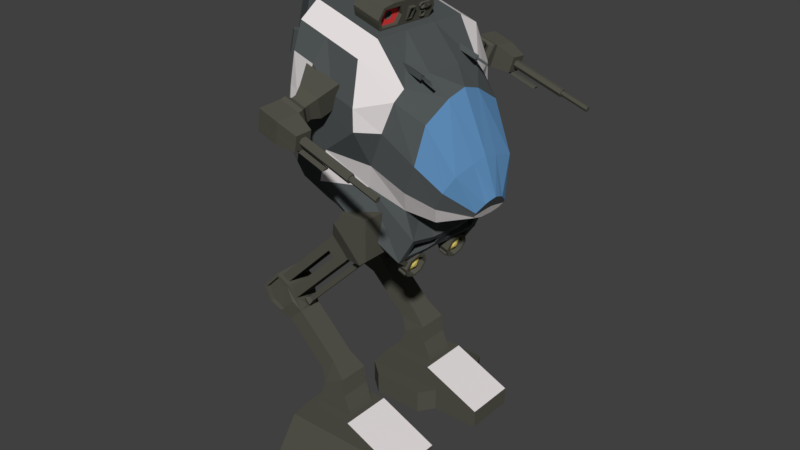 # Source: Human_Mech_T1_1_.blend  (saved by Blender 2.79.0; exported with 4.5.12 LTS)
import bpy
from mathutils import Matrix  # noqa: F401  (used for matrix-valued properties, if any)

bpy.ops.wm.read_factory_settings(use_empty=True)
scene = bpy.context.scene
scene.name = 'Scene'

# ---- collections
col_collection_1 = bpy.data.collections.new('Collection 1'); scene.collection.children.link(col_collection_1)

# ---- materials (node trees are filled in below, after node groups)
mat_secondary_color = bpy.data.materials.new('Secondary Color')
mat_secondary_color.alpha_threshold = 0.0
mat_secondary_color.use_transparent_shadow = False
mat_secondary_color.diffuse_color = (0.09083, 0.08886, 0.07083, 1.0)
mat_secondary_color.roughness = 0.5
mat_team_color = bpy.data.materials.new('Team Color')
mat_team_color.alpha_threshold = 0.0
mat_team_color.use_transparent_shadow = False
mat_team_color.diffuse_color = (0.8, 0.7526, 0.7526, 1.0)
mat_team_color.roughness = 0.5
mat_primary_color = bpy.data.materials.new('Primary Color')
mat_primary_color.alpha_threshold = 0.0
mat_primary_color.use_transparent_shadow = False
mat_primary_color.diffuse_color = (0.08187, 0.09214, 0.09462, 1.0)
mat_primary_color.roughness = 0.5
mat_ir_light = bpy.data.materials.new('IR Light')
mat_ir_light.alpha_threshold = 0.0
mat_ir_light.use_transparent_shadow = False
mat_ir_light.diffuse_color = (1.0, 0.06372, 0.06372, 1.0)
mat_ir_light.roughness = 0.5
mat_ir_camera = bpy.data.materials.new('IR Camera')
mat_ir_camera.alpha_threshold = 0.0
mat_ir_camera.use_transparent_shadow = False
mat_ir_camera.diffuse_color = (0.1821, 0.3778, 0.8, 1.0)
mat_ir_camera.specular_color = (0.8193, 1.0, 0.0)
mat_ir_camera.roughness = 0.5
mat_light_bulb = bpy.data.materials.new('Light Bulb')
mat_light_bulb.alpha_threshold = 0.0
mat_light_bulb.use_transparent_shadow = False
mat_light_bulb.diffuse_color = (0.8, 0.6621, 0.1718, 1.0)
mat_light_bulb.roughness = 0.5
mat_cockpit_glass = bpy.data.materials.new('Cockpit Glass')
mat_cockpit_glass.alpha_threshold = 0.0
mat_cockpit_glass.use_transparent_shadow = False
mat_cockpit_glass.diffuse_color = (0.1117, 0.262, 0.4793, 1.0)
mat_cockpit_glass.roughness = 0.5

# ---- material node trees

# ---- world
world_world = bpy.data.worlds.new('World'); scene.world = world_world
world_world.color = (0.05088, 0.05088, 0.05088)
world_world.use_sun_shadow = False
world_world.sun_shadow_jitter_overblur = 0.0
world_world.cycles.sampling_method = 'MANUAL'

# ---- meshes
me_cube_001 = bpy.data.meshes.new('Cube.001')
me_cube_001.from_pydata([(-0.622, -1.195, -0.3622), (-0.286, -1.047, 0.2711), (-0.622, -0.4705, -0.3622), (-0.286, -0.6187, 0.2711), (0.6681, -1.195, -0.3622), (0.286, -1.047, 0.2711), (0.5149, -0.4705, -0.3622), (0.286, -0.6187, 0.2711), (1.198, -0.4705, -0.1014), (1.198, -0.4705, -0.3493), (1.198, -1.195, -0.3493), (1.198, -1.195, -0.1014), (-0.622, -1.195, -0.04554), (-0.622, -0.4705, -0.04554), (0.5149, -0.4705, -0.04554), (0.6681, -1.195, -0.04554), (1.198, -0.4705, -0.2254), (1.198, -1.195, -0.2254), (0.3622, -1.732, -0.1893), (0.3622, -1.732, -0.3622), (-0.3622, -1.732, -0.3622), (-0.3622, -1.732, -0.1893), (-0.3622, -0.2532, -0.04554), (-0.3622, -0.2532, -0.3622), (0.3622, -0.2532, -0.3622), (0.3622, -0.2532, -0.04554), (-0.3622, -1.195, 0.2711), (-0.3622, -0.4705, 0.2711), (0.3622, -0.4705, 0.2711), (0.3622, -1.195, 0.2711), (-0.1838, -1.047, 0.5353), (-0.1838, -0.6187, 0.5353), (0.1838, -0.6187, 0.5353), (0.1838, -1.047, 0.5353), (-0.1619, -1.047, 0.5847), (-0.1619, -0.6187, 0.5847), (0.1544, -0.6187, 0.772), (0.1544, -1.047, 0.772), (-0.2492, -0.995, 0.7674), (-0.2492, -0.6705, 0.7674), (-0.05275, -0.6705, 0.9649), (-0.05275, -0.995, 0.9649), (-0.925, -1.047, 1.417), (-0.925, -0.6187, 1.417), (-0.7044, -0.6187, 1.639), (-0.7044, -1.047, 1.639), (-1.177, -1.047, 1.691), (-1.177, -0.6187, 1.691), (-0.9558, -0.6187, 1.914), (-0.9558, -1.047, 1.914), (-0.7857, -0.6187, 1.827), (-0.7857, -1.047, 1.827), (-1.101, -1.047, 1.506), (-1.101, -0.6187, 1.506), (-0.7983, -0.6705, 1.314), (-0.6108, -0.7972, 1.555), (-0.6108, -0.8682, 1.555), (-0.7983, -0.995, 1.314), (-1.223, -0.6187, 1.701), (-0.9635, -0.6187, 1.961), (-0.9635, -1.047, 1.961), (-1.223, -1.047, 1.701), (-0.7554, -0.6187, 1.856), (-0.7554, -1.047, 1.856), (-1.132, -1.047, 1.477), (-1.132, -0.6187, 1.477), (-1.101, -0.6712, 1.506), (-0.7857, -0.6712, 1.827), (-0.7857, -0.9943, 1.827), (-1.101, -0.9943, 1.506), (-0.925, -0.6712, 1.417), (-0.7044, -0.6712, 1.639), (-0.7044, -0.9943, 1.639), (-0.925, -0.9943, 1.417), (-1.177, -0.6712, 1.691), (-0.9558, -0.6712, 1.914), (-0.9558, -0.9943, 1.914), (-1.177, -0.9943, 1.691), (-0.8014, -0.9952, 1.879), (-0.8014, -0.6703, 1.879), (-0.9175, -0.6703, 1.938), (-0.9175, -0.9952, 1.938), (-0.6521, -0.8683, 1.605), (-0.6521, -0.7972, 1.605), (-0.735, -0.6703, 1.808), (-0.735, -0.9952, 1.808), (-0.06501, -0.6703, 2.595), (-0.06501, -0.9952, 2.595), (-0.1811, -0.9952, 2.654), (-0.1811, -0.6703, 2.654), (0.05791, -0.6703, 2.393), (0.05791, -0.9952, 2.393), (0.001402, -0.9952, 2.524), (0.001402, -0.6703, 2.524), (0.06037, -0.6703, 2.713), (0.06037, -0.9952, 2.713), (-0.05568, -0.9952, 2.771), (-0.05568, -0.6703, 2.771), (0.1833, -0.6703, 2.511), (0.1833, -0.9952, 2.511), (0.1268, -0.9952, 2.642), (0.1268, -0.6703, 2.642), (-0.03196, -0.6703, 2.56), (-0.03196, -0.9952, 2.56), (0.09342, -0.6703, 2.677), (0.09342, -0.9952, 2.677), (-0.6018, -0.6705, 1.511), (-0.6018, -0.995, 1.511), (-0.6785, -0.6703, 1.677), (-0.6785, -0.9952, 1.677), (-0.5479, -0.7707, 1.576), (-0.5479, -0.8947, 1.576), (-0.6201, -0.7707, 1.663), (-0.6201, -0.8948, 1.663), (-0.5117, -0.795, 1.635), (-0.5117, -0.8704, 1.635), (-0.5556, -0.795, 1.688), (-0.5556, -0.8704, 1.688), (0.5904, -0.795, 2.712), (0.5904, -0.8704, 2.712), (0.5466, -0.795, 2.765), (0.5466, -0.8704, 2.765), (0.09818, -0.6703, 2.746), (0.09818, -0.9952, 2.746), (0.008469, -0.9952, 2.84), (0.008469, -0.6703, 2.84), (0.2474, -0.6703, 2.579), (0.2474, -0.9952, 2.579), (0.1646, -0.9952, 2.675), (0.1646, -0.6703, 2.675), (0.1312, -0.6703, 2.711), (0.1312, -0.9952, 2.711), (0.2532, -0.5779, 2.926), (0.2532, -1.088, 2.926), (0.1125, -1.088, 3.074), (0.1125, -0.5779, 3.074), (0.5261, -0.5779, 2.628), (0.5261, -1.088, 2.628), (0.3574, -1.088, 2.815), (0.3574, -0.5779, 2.815), (0.3051, -0.5779, 2.871), (0.3051, -1.088, 2.871), (0.3567, -0.5779, 3.013), (0.3567, -1.088, 3.013), (0.2159, -1.088, 3.161), (0.2159, -0.5779, 3.161), (0.6295, -0.5779, 2.715), (0.6295, -1.088, 2.715), (0.4609, -1.088, 2.902), (0.4609, -0.5779, 2.902), (0.4085, -0.5779, 2.958), (0.4085, -1.088, 2.958), (0.3779, -0.5779, 3.244), (0.3779, -1.088, 3.244), (0.2173, -1.088, 3.231), (0.2173, -0.5779, 3.231), (0.634, -0.5779, 3.262), (0.634, -1.088, 3.262), (0.4977, -1.088, 3.253), (0.4977, -0.5779, 3.253), (0.4375, -0.5779, 3.248), (0.4375, -1.088, 3.248), (-0.622, 1.195, -0.3622), (-0.286, 1.047, 0.2711), (-0.622, 0.4705, -0.3622), (-0.286, 0.6187, 0.2711), (0.6681, 1.195, -0.3622), (0.286, 1.047, 0.2711), (0.5149, 0.4705, -0.3622), (0.286, 0.6187, 0.2711), (1.198, 0.4705, -0.1014), (1.198, 0.4705, -0.3493), (1.198, 1.195, -0.3493), (1.198, 1.195, -0.1014), (-0.622, 1.195, -0.04554), (-0.622, 0.4705, -0.04554), (0.5149, 0.4705, -0.04554), (0.6681, 1.195, -0.04554), (1.198, 0.4705, -0.2254), (1.198, 1.195, -0.2254), (0.3622, 1.732, -0.1893), (0.3622, 1.732, -0.3622), (-0.3622, 1.732, -0.3622), (-0.3622, 1.732, -0.1893), (-0.3622, 0.2532, -0.04554), (-0.3622, 0.2532, -0.3622), (0.3622, 0.2532, -0.3622), (0.3622, 0.2532, -0.04554), (-0.3622, 1.195, 0.2711), (-0.3622, 0.4705, 0.2711), (0.3622, 0.4705, 0.2711), (0.3622, 1.195, 0.2711), (-0.1838, 1.047, 0.5353), (-0.1838, 0.6187, 0.5353), (0.1838, 0.6187, 0.5353), (0.1838, 1.047, 0.5353), (-0.1619, 1.047, 0.5847), (-0.1619, 0.6187, 0.5847), (0.1544, 0.6187, 0.772), (0.1544, 1.047, 0.772), (-0.2492, 0.995, 0.7674), (-0.2492, 0.6705, 0.7674), (-0.05275, 0.6705, 0.9649), (-0.05275, 0.995, 0.9649), (-0.925, 1.047, 1.417), (-0.925, 0.6187, 1.417), (-0.7044, 0.6187, 1.639), (-0.7044, 1.047, 1.639), (-1.177, 1.047, 1.691), (-1.177, 0.6187, 1.691), (-0.9558, 0.6187, 1.914), (-0.9558, 1.047, 1.914), (-0.7857, 0.6187, 1.827), (-0.7857, 1.047, 1.827), (-1.101, 1.047, 1.506), (-1.101, 0.6187, 1.506), (-0.7983, 0.6705, 1.314), (-0.6108, 0.7972, 1.555), (-0.6108, 0.8682, 1.555), (-0.7983, 0.995, 1.314), (-1.223, 0.6187, 1.701), (-0.9635, 0.6187, 1.961), (-0.9635, 1.047, 1.961), (-1.223, 1.047, 1.701), (-0.7554, 0.6187, 1.856), (-0.7554, 1.047, 1.856), (-1.132, 1.047, 1.477), (-1.132, 0.6187, 1.477), (-1.101, 0.6712, 1.506), (-0.7857, 0.6712, 1.827), (-0.7857, 0.9943, 1.827), (-1.101, 0.9943, 1.506), (-0.925, 0.6712, 1.417), (-0.7044, 0.6712, 1.639), (-0.7044, 0.9943, 1.639), (-0.925, 0.9943, 1.417), (-1.177, 0.6712, 1.691), (-0.9558, 0.6712, 1.914), (-0.9558, 0.9943, 1.914), (-1.177, 0.9943, 1.691), (-0.8014, 0.9952, 1.879), (-0.8014, 0.6703, 1.879), (-0.9175, 0.6703, 1.938), (-0.9175, 0.9952, 1.938), (-0.6521, 0.8683, 1.605), (-0.6521, 0.7972, 1.605), (-0.735, 0.6703, 1.808), (-0.735, 0.9952, 1.808), (-0.06501, 0.6703, 2.595), (-0.06501, 0.9952, 2.595), (-0.1811, 0.9952, 2.654), (-0.1811, 0.6703, 2.654), (0.05791, 0.6703, 2.393), (0.05791, 0.9952, 2.393), (0.001402, 0.9952, 2.524), (0.001402, 0.6703, 2.524), (0.06037, 0.6703, 2.713), (0.06037, 0.9952, 2.713), (-0.05568, 0.9952, 2.771), (-0.05568, 0.6703, 2.771), (0.1833, 0.6703, 2.511), (0.1833, 0.9952, 2.511), (0.1268, 0.9952, 2.642), (0.1268, 0.6703, 2.642), (-0.03196, 0.6703, 2.56), (-0.03196, 0.9952, 2.56), (0.09342, 0.6703, 2.677), (0.09342, 0.9952, 2.677), (-0.6018, 0.6705, 1.511), (-0.6018, 0.995, 1.511), (-0.6785, 0.6703, 1.677), (-0.6785, 0.9952, 1.677), (-0.5479, 0.7707, 1.576), (-0.5479, 0.8947, 1.576), (-0.6201, 0.7707, 1.663), (-0.6201, 0.8948, 1.663), (-0.5117, 0.795, 1.635), (-0.5117, 0.8704, 1.635), (-0.5556, 0.795, 1.688), (-0.5556, 0.8704, 1.688), (0.5904, 0.795, 2.712), (0.5904, 0.8704, 2.712), (0.5466, 0.795, 2.765), (0.5466, 0.8704, 2.765), (0.09818, 0.6703, 2.746), (0.09818, 0.9952, 2.746), (0.008469, 0.9952, 2.84), (0.008469, 0.6703, 2.84), (0.2474, 0.6703, 2.579), (0.2474, 0.9952, 2.579), (0.1646, 0.9952, 2.675), (0.1646, 0.6703, 2.675), (0.1312, 0.6703, 2.711), (0.1312, 0.9952, 2.711), (0.2532, 0.5779, 2.926), (0.2532, 1.088, 2.926), (0.1125, 1.088, 3.074), (0.1125, 0.5779, 3.074), (0.5261, 0.5779, 2.628), (0.5261, 1.088, 2.628), (0.3574, 1.088, 2.815), (0.3574, 0.5779, 2.815), (0.3051, 0.5779, 2.871), (0.3051, 1.088, 2.871), (0.3567, 0.5779, 3.013), (0.3567, 1.088, 3.013), (0.2159, 1.088, 3.161), (0.2159, 0.5779, 3.161), (0.6295, 0.5779, 2.715), (0.6295, 1.088, 2.715), (0.4609, 1.088, 2.902), (0.4609, 0.5779, 2.902), (0.4085, 0.5779, 2.958), (0.4085, 1.088, 2.958), (0.3779, 0.5779, 3.244), (0.3779, 1.088, 3.244), (0.2173, 1.088, 3.231), (0.2173, 0.5779, 3.231), (0.634, 0.5779, 3.262), (0.634, 1.088, 3.262), (0.4977, 1.088, 3.253), (0.4977, 0.5779, 3.253), (0.4375, 0.5779, 3.248), (0.4375, 1.088, 3.248)], [], [(12, 26, 27, 13), (13, 27, 28, 14), (15, 4, 10, 17), (15, 29, 26, 12), (2, 6, 4, 0), (1, 5, 33, 30), (16, 8, 11, 17), (4, 6, 9, 10), (28, 29, 11, 8), (14, 28, 8, 16), (6, 14, 16, 9), (9, 16, 17, 10), (4, 15, 18, 19), (29, 15, 17, 11), (2, 13, 22, 23), (0, 12, 13, 2), (19, 18, 21, 20), (12, 0, 20, 21), (0, 4, 19, 20), (15, 12, 21, 18), (23, 22, 25, 24), (13, 14, 25, 22), (14, 6, 24, 25), (6, 2, 23, 24), (1, 3, 27, 26), (3, 7, 28, 27), (7, 5, 29, 28), (5, 1, 26, 29), (32, 31, 35, 36), (7, 3, 31, 32), (5, 7, 32, 33), (3, 1, 30, 31), (37, 36, 40, 41), (33, 32, 36, 37), (31, 30, 34, 35), (30, 33, 37, 34), (38, 41, 107, 57), (35, 34, 38, 39), (34, 37, 41, 38), (36, 35, 39, 40), (84, 85, 92, 93), (40, 39, 54, 106), (41, 40, 106, 107), (39, 38, 57, 54), (59, 58, 61, 60), (65, 64, 61, 58), (46, 52, 69, 77), (51, 49, 76, 68), (47, 48, 75, 74), (45, 51, 68, 72), (54, 57, 64, 65), (79, 80, 89, 86), (43, 44, 106, 54), (45, 42, 57, 107), (48, 47, 58, 59), (46, 49, 60, 61), (50, 48, 59, 62), (51, 45, 107, 63), (52, 46, 61, 64), (53, 43, 54, 65), (44, 50, 62, 106), (49, 51, 63, 60), (42, 52, 64, 57), (47, 53, 65, 58), (69, 68, 76, 77), (67, 66, 74, 75), (71, 70, 66, 67), (73, 72, 68, 69), (49, 46, 77, 76), (52, 42, 73, 69), (44, 43, 70, 71), (43, 53, 66, 70), (48, 50, 67, 75), (53, 47, 74, 66), (42, 45, 72, 73), (50, 44, 71, 67), (63, 62, 79, 78), (62, 59, 80, 79), (59, 60, 81, 80), (60, 63, 78, 81), (82, 56, 111, 113), (106, 62, 84, 108), (62, 63, 85, 84), (63, 107, 109, 85), (91, 90, 98, 99), (90, 93, 101, 98), (78, 79, 86, 87), (85, 109, 91, 92), (80, 81, 88, 89), (81, 78, 87, 88), (108, 84, 93, 90), (109, 108, 90, 91), (100, 99, 127, 128), (96, 95, 123, 124), (86, 89, 97, 94), (86, 94, 104, 102), (92, 100, 105, 103), (92, 91, 99, 100), (89, 88, 96, 97), (88, 87, 95, 96), (102, 103, 105, 104), (101, 93, 102, 104), (93, 92, 103, 102), (99, 98, 126, 127), (87, 86, 102, 103), (95, 87, 103, 105), (104, 94, 122, 130), (55, 56, 107, 106), (82, 83, 108, 109), (56, 82, 109, 107), (83, 55, 106, 108), (113, 111, 115, 117), (56, 55, 110, 111), (55, 83, 112, 110), (83, 82, 113, 112), (114, 116, 120, 118), (111, 110, 114, 115), (110, 112, 116, 114), (112, 113, 117, 116), (119, 118, 120, 121), (116, 117, 121, 120), (117, 115, 119, 121), (115, 114, 118, 119), (122, 125, 135, 132), (130, 122, 132, 140), (128, 127, 137, 138), (124, 123, 133, 134), (94, 97, 125, 122), (95, 105, 131, 123), (98, 101, 129, 126), (101, 104, 130, 129), (105, 100, 128, 131), (97, 96, 124, 125), (138, 137, 147, 148), (134, 133, 143, 144), (133, 141, 151, 143), (137, 136, 146, 147), (131, 128, 138, 141), (126, 129, 139, 136), (125, 124, 134, 135), (129, 130, 140, 139), (127, 126, 136, 137), (123, 131, 141, 133), (150, 142, 152, 160), (148, 147, 157, 158), (144, 143, 153, 154), (143, 151, 161, 153), (140, 132, 142, 150), (132, 135, 145, 142), (141, 138, 148, 151), (136, 139, 149, 146), (135, 134, 144, 145), (139, 140, 150, 149), (153, 152, 155, 154), (157, 156, 159, 158), (158, 159, 160, 161), (152, 153, 161, 160), (142, 145, 155, 152), (151, 148, 158, 161), (146, 149, 159, 156), (145, 144, 154, 155), (149, 150, 160, 159), (147, 146, 156, 157), (174, 175, 189, 188), (175, 176, 190, 189), (177, 179, 172, 166), (177, 174, 188, 191), (164, 162, 166, 168), (163, 192, 195, 167), (178, 179, 173, 170), (166, 172, 171, 168), (190, 170, 173, 191), (176, 178, 170, 190), (168, 171, 178, 176), (171, 172, 179, 178), (166, 181, 180, 177), (191, 173, 179, 177), (164, 185, 184, 175), (162, 164, 175, 174), (181, 182, 183, 180), (174, 183, 182, 162), (162, 182, 181, 166), (177, 180, 183, 174), (185, 186, 187, 184), (175, 184, 187, 176), (176, 187, 186, 168), (168, 186, 185, 164), (163, 188, 189, 165), (165, 189, 190, 169), (169, 190, 191, 167), (167, 191, 188, 163), (194, 198, 197, 193), (169, 194, 193, 165), (167, 195, 194, 169), (165, 193, 192, 163), (199, 203, 202, 198), (195, 199, 198, 194), (193, 197, 196, 192), (192, 196, 199, 195), (200, 219, 269, 203), (197, 201, 200, 196), (196, 200, 203, 199), (198, 202, 201, 197), (246, 255, 254, 247), (202, 268, 216, 201), (203, 269, 268, 202), (201, 216, 219, 200), (221, 222, 223, 220), (227, 220, 223, 226), (208, 239, 231, 214), (213, 230, 238, 211), (209, 236, 237, 210), (207, 234, 230, 213), (216, 227, 226, 219), (241, 248, 251, 242), (205, 216, 268, 206), (207, 269, 219, 204), (210, 221, 220, 209), (208, 223, 222, 211), (212, 224, 221, 210), (213, 225, 269, 207), (214, 226, 223, 208), (215, 227, 216, 205), (206, 268, 224, 212), (211, 222, 225, 213), (204, 219, 226, 214), (209, 220, 227, 215), (231, 239, 238, 230), (229, 237, 236, 228), (233, 229, 228, 232), (235, 231, 230, 234), (211, 238, 239, 208), (214, 231, 235, 204), (206, 233, 232, 205), (205, 232, 228, 215), (210, 237, 229, 212), (215, 228, 236, 209), (204, 235, 234, 207), (212, 229, 233, 206), (225, 240, 241, 224), (224, 241, 242, 221), (221, 242, 243, 222), (222, 243, 240, 225), (244, 275, 273, 218), (268, 270, 246, 224), (224, 246, 247, 225), (225, 247, 271, 269), (253, 261, 260, 252), (252, 260, 263, 255), (240, 249, 248, 241), (247, 254, 253, 271), (242, 251, 250, 243), (243, 250, 249, 240), (270, 252, 255, 246), (271, 253, 252, 270), (262, 290, 289, 261), (258, 286, 285, 257), (248, 256, 259, 251), (248, 264, 266, 256), (254, 265, 267, 262), (254, 262, 261, 253), (251, 259, 258, 250), (250, 258, 257, 249), (264, 266, 267, 265), (263, 266, 264, 255), (255, 264, 265, 254), (261, 289, 288, 260), (249, 265, 264, 248), (257, 267, 265, 249), (266, 292, 284, 256), (217, 268, 269, 218), (244, 271, 270, 245), (218, 269, 271, 244), (245, 270, 268, 217), (275, 279, 277, 273), (218, 273, 272, 217), (217, 272, 274, 245), (245, 274, 275, 244), (276, 280, 282, 278), (273, 277, 276, 272), (272, 276, 278, 274), (274, 278, 279, 275), (281, 283, 282, 280), (278, 282, 283, 279), (279, 283, 281, 277), (277, 281, 280, 276), (284, 294, 297, 287), (292, 302, 294, 284), (290, 300, 299, 289), (286, 296, 295, 285), (256, 284, 287, 259), (257, 285, 293, 267), (260, 288, 291, 263), (263, 291, 292, 266), (267, 293, 290, 262), (259, 287, 286, 258), (300, 310, 309, 299), (296, 306, 305, 295), (295, 305, 313, 303), (299, 309, 308, 298), (293, 303, 300, 290), (288, 298, 301, 291), (287, 297, 296, 286), (291, 301, 302, 292), (289, 299, 298, 288), (285, 295, 303, 293), (312, 322, 314, 304), (310, 320, 319, 309), (306, 316, 315, 305), (305, 315, 323, 313), (302, 312, 304, 294), (294, 304, 307, 297), (303, 313, 310, 300), (298, 308, 311, 301), (297, 307, 306, 296), (301, 311, 312, 302), (315, 316, 317, 314), (319, 320, 321, 318), (320, 323, 322, 321), (314, 322, 323, 315), (304, 314, 317, 307), (313, 323, 320, 310), (308, 318, 321, 311), (307, 317, 316, 306), (311, 321, 322, 312), (309, 319, 318, 308)])
me_cube_001.polygons.foreach_set('material_index', [0, 0, 0, 0, 0, 0, 0, 0, 1, 0, 0, 0, 0, 0, 0, 0, 0, 0, 0, 0, 0, 0, 0, 0, 0, 0, 0, 0, 0, 0, 0, 0, 0, 0, 0, 0, 0, 0, 0, 0, 0, 0, 0, 0, 0, 0, 0, 0, 0, 0, 0, 0, 0, 0, 0, 0, 0, 0, 0, 0, 0, 0, 0, 0, 0, 0, 0, 0, 0, 0, 0, 0, 0, 0, 0, 0, 0, 0, 0, 0, 0, 0, 0, 0, 0, 0, 0, 0, 0, 0, 0, 0, 0, 0, 0, 0, 0, 0, 0, 0, 0, 0, 0, 0, 0, 0, 0, 0, 0, 0, 0, 0, 0, 0, 0, 0, 0, 0, 0, 0, 0, 0, 0, 0, 0, 0, 0, 0, 0, 0, 0, 0, 0, 0, 0, 0, 0, 0, 0, 0, 0, 0, 0, 0, 0, 0, 0, 0, 0, 0, 0, 0, 0, 0, 0, 0, 0, 0, 0, 0, 0, 0, 0, 0, 0, 0, 0, 0, 0, 0, 0, 1, 0, 0, 0, 0, 0, 0, 0, 0, 0, 0, 0, 0, 0, 0, 0, 0, 0, 0, 0, 0, 0, 0, 0, 0, 0, 0, 0, 0, 0, 0, 0, 0, 0, 0, 0, 0, 0, 0, 0, 0, 0, 0, 0, 0, 0, 0, 0, 0, 0, 0, 0, 0, 0, 0, 0, 0, 0, 0, 0, 0, 0, 0, 0, 0, 0, 0, 0, 0, 0, 0, 0, 0, 0, 0, 0, 0, 0, 0, 0, 0, 0, 0, 0, 0, 0, 0, 0, 0, 0, 0, 0, 0, 0, 0, 0, 0, 0, 0, 0, 0, 0, 0, 0, 0, 0, 0, 0, 0, 0, 0, 0, 0, 0, 0, 0, 0, 0, 0, 0, 0, 0, 0, 0, 0, 0, 0, 0, 0, 0, 0, 0, 0, 0, 0, 0, 0, 0, 0, 0, 0, 0, 0, 0, 0, 0, 0, 0, 0, 0, 0, 0, 0, 0, 0])
me_cube_001.materials.append(mat_secondary_color)
me_cube_001.materials.append(mat_team_color)
me_cube_001.use_remesh_preserve_volume = False
me_cube_001.use_remesh_preserve_attributes = False
me_cube_001.use_mirror_vertex_groups = False
me_cube_001.update()
me_cylinder_001 = bpy.data.meshes.new('Cylinder.001')
me_cylinder_001.from_pydata([(0.1377, 1.0, -1.0), (0.1377, 0.7979, 1.0), (0.8448, 0.7071, -1.0), (0.7019, 0.5642, 1.0), (1.138, -4.371e-08, -1.0), (0.7036, -4.045e-08, 1.0), (0.8448, -0.7071, -1.0), (0.7019, -0.5642, 1.0), (0.1377, -1.0, -1.0), (0.1377, -0.7979, 1.0), (-0.5694, -0.7071, -1.0), (-0.4265, -0.5642, 1.0), (-0.7202, 1.192e-08, -1.0), (-0.4282, 1.192e-08, 1.0), (-0.5694, 0.7071, -1.0), (-0.4265, 0.5642, 1.0), (0.1377, 3.362, -1.0), (0.8448, 3.07, -1.0), (0.5549, 2.251, 1.0), (0.2254, 2.251, 1.0), (-0.7202, 2.362, 1.0), (-0.7202, 2.362, -1.0), (-0.5694, 3.07, -1.0), (-0.2685, 1.628, 1.0), (0.5439, 1.187, 1.0), (0.1377, 1.187, 1.0), (1.138, -4.371e-08, 1.0), (0.8448, -0.7071, 1.0), (0.1377, -1.0, 1.0), (-0.5694, -0.7071, 1.0), (-0.7202, 1.192e-08, 1.0), (-0.2685, 1.187, 1.0), (0.3353, 0.1975, 0.7388), (0.1377, 0.2794, 0.7388), (0.4171, -1.851e-08, 0.7388), (0.3353, -0.1975, 0.7388), (0.1377, -0.2794, 0.7388), (-0.05983, -0.1975, 0.7388), (-0.1417, 7.701e-09, 0.7388), (-0.05983, 0.1975, 0.7388), (0.7019, 0.5642, 0.7388), (0.1377, 0.7979, 0.7388), (0.7036, -4.045e-08, 0.7388), (0.7019, -0.5642, 0.7388), (0.1377, -0.7979, 0.7388), (-0.4265, -0.5642, 0.7388), (-0.4282, 1.192e-08, 0.7388), (-0.4265, 0.5642, 0.7388), (-0.0641, 2.224, 1.025), (0.03728, 2.224, 0.9687), (-0.08806, 2.282, 1.025), (-0.1459, 2.306, 1.025), (-0.1459, 2.943, 0.9687), (-0.1459, 2.74, 1.138), (0.8448, 0.7071, 1.0), (0.1377, 1.104, 1.0), (-0.5694, 0.7071, 1.0), (0.5549, 2.587, 1.0), (0.2254, 2.587, 1.0), (-0.5694, 3.07, 1.0), (0.1377, 1.628, 1.141), (0.1377, 1.187, 1.141), (0.4677, 1.267, 1.082), (-0.1922, 1.267, 1.2), (0.4677, 1.548, 1.082), (-0.1922, 1.548, 1.2), (0.5439, 1.187, 1.068), (0.1377, 1.267, 1.141), (-0.2685, 1.187, 1.213), (0.5439, 1.628, 1.068), (0.1377, 1.548, 1.141), (-0.2685, 1.628, 1.213), (0.1377, 1.548, 0.7602), (0.1377, 1.267, 0.7602), (0.4677, 1.267, 0.7602), (-0.1922, 1.267, 0.7602), (0.4677, 1.548, 0.7602), (-0.1922, 1.548, 0.7602), (0.8448, 3.07, 1.0), (0.1377, 3.362, 1.0), (0.5439, 1.628, 1.0), (0.1377, 1.628, 1.0), (0.4587, 2.489, 0.9119), (0.3216, 2.489, 0.9119), (0.4587, 2.348, 0.9119), (0.3216, 2.348, 0.9119), (0.5549, 2.587, 1.099), (0.2254, 2.587, 1.099), (0.5549, 2.251, 1.099), (0.2254, 2.251, 1.099), (0.2833, 0.1456, 0.6101), (0.3353, 0.1975, 0.678), (0.1377, 0.2794, 0.678), (0.1377, 0.2059, 0.6101), (0.3436, -2.049e-08, 0.6101), (0.4171, -1.851e-08, 0.678), (0.2833, -0.1456, 0.6101), (0.3353, -0.1975, 0.678), (0.1377, -0.2059, 0.6101), (0.1377, -0.2794, 0.678), (-0.007851, -0.1456, 0.6101), (-0.05983, -0.1975, 0.678), (-0.06815, 7.451e-09, 0.6101), (-0.1417, 7.701e-09, 0.678), (-0.007851, 0.1456, 0.6101), (-0.05983, 0.1975, 0.678), (-0.01636, 2.095, 0.9687), (-0.08806, 2.167, 1.025), (-0.1459, 2.041, 0.9687), (-0.1459, 2.143, 1.025), (-0.2754, 2.095, 0.9687), (-0.2037, 2.167, 1.025), (-0.3291, 2.224, 0.9687), (-0.2277, 2.224, 1.025), (-0.2037, 2.282, 1.025), (-0.01636, 2.889, 0.9687), (0.03728, 2.76, 1.138), (0.03728, 2.76, 0.9687), (-0.07462, 2.704, 1.138), (-0.3291, 2.76, 1.138), (-0.3291, 2.76, 0.9687), (-0.2754, 2.889, 0.9687), (-0.2172, 2.704, 1.138), (-0.07462, 2.607, 1.138), (-0.1459, 2.408, 1.138), (0.03728, 2.224, 1.138), (-0.01636, 2.095, 1.138), (-0.1459, 2.041, 1.138), (-0.2754, 2.095, 1.138), (-0.3291, 2.224, 1.138), (-0.2172, 2.607, 1.138), (-0.01636, 2.889, 1.138), (-0.1459, 2.943, 1.138), (-0.01636, 2.354, 1.138), (-0.1459, 2.571, 1.138), (-0.2754, 2.889, 1.138), (-0.2754, 2.354, 1.138), (-0.1459, 2.74, 1.175), (-0.1459, 2.571, 1.175), (-0.118, 2.677, 1.127), (-0.118, 2.634, 1.127), (-0.1738, 2.677, 1.127), (-0.1738, 2.634, 1.127), (-0.07462, 2.704, 1.175), (-0.1459, 2.691, 1.127), (-0.07462, 2.607, 1.175), (-0.1459, 2.62, 1.127), (-0.2172, 2.704, 1.175), (-0.2172, 2.607, 1.175)], [], [(12, 30, 20, 21), (80, 81, 60, 69), (6, 27, 28, 8), (8, 28, 29, 10), (10, 29, 30, 12), (11, 9, 44, 45), (2, 0, 16, 17), (0, 2, 4, 6, 8, 10, 12, 14), (16, 79, 78, 17), (21, 20, 59, 22), (22, 59, 79, 16), (0, 14, 22, 16), (14, 12, 21, 22), (24, 80, 69, 66), (30, 56, 59, 20), (1, 3, 54, 55), (3, 5, 26, 54), (5, 7, 27, 26), (7, 9, 28, 27), (9, 11, 29, 28), (11, 13, 30, 29), (13, 15, 56, 30), (15, 1, 55, 56), (39, 38, 103, 105), (7, 5, 42, 43), (3, 1, 41, 40), (1, 15, 47, 41), (13, 11, 45, 46), (9, 7, 43, 44), (5, 3, 40, 42), (15, 13, 46, 47), (33, 32, 40, 41), (32, 34, 42, 40), (34, 35, 43, 42), (35, 36, 44, 43), (36, 37, 45, 44), (37, 38, 46, 45), (38, 39, 47, 46), (39, 33, 41, 47), (34, 32, 91, 95), (37, 36, 99, 101), (33, 39, 105, 92), (38, 37, 101, 103), (36, 35, 97, 99), (90, 93, 104, 102, 100, 98, 96, 94), (35, 34, 95, 97), (24, 25, 55, 54), (25, 31, 56, 55), (18, 57, 86, 88), (23, 81, 79, 59), (80, 24, 54, 78), (31, 23, 59, 56), (64, 70, 72, 76), (62, 64, 76, 74), (25, 24, 66, 61), (23, 31, 68, 71), (81, 23, 71, 60), (31, 25, 61, 68), (62, 67, 61, 66), (67, 63, 68, 61), (70, 64, 69, 60), (65, 70, 60, 71), (64, 62, 66, 69), (63, 65, 71, 68), (73, 74, 76, 72), (75, 73, 72, 77), (67, 62, 74, 73), (65, 63, 75, 77), (70, 65, 77, 72), (63, 67, 73, 75), (58, 57, 78, 79), (18, 19, 81, 80), (19, 58, 79, 81), (57, 18, 80, 78), (85, 84, 82, 83), (19, 18, 88, 89), (58, 19, 89, 87), (57, 58, 87, 86), (83, 82, 86, 87), (84, 85, 89, 88), (85, 83, 87, 89), (82, 84, 88, 86), (91, 92, 93, 90), (95, 91, 90, 94), (97, 95, 94, 96), (99, 97, 96, 98), (101, 99, 98, 100), (103, 101, 100, 102), (105, 103, 102, 104), (92, 105, 104, 93), (32, 33, 92, 91), (133, 125, 116, 131), (49, 125, 126, 106), (121, 135, 132, 52), (106, 126, 127, 108), (125, 49, 117, 116), (120, 119, 135, 121), (108, 127, 128, 110), (118, 53, 137, 143), (115, 131, 116, 117), (110, 128, 129, 112), (50, 51, 114, 113, 111, 109, 107, 48), (52, 132, 131, 115), (134, 123, 145, 138), (112, 129, 119, 120), (129, 136, 135, 119), (51, 50, 133, 124), (50, 48, 125, 133), (48, 107, 126, 125), (107, 109, 127, 126), (109, 111, 128, 127), (111, 113, 129, 128), (113, 114, 136, 129), (114, 51, 124, 136), (53, 118, 131, 132), (118, 123, 133, 131), (123, 134, 124, 133), (122, 53, 132, 135), (130, 122, 135, 136), (134, 130, 136, 124), (142, 146, 144, 141), (146, 140, 139, 144), (130, 134, 138, 148), (53, 122, 147, 137), (123, 118, 143, 145), (122, 130, 148, 147), (144, 139, 143, 137), (139, 140, 145, 143), (140, 146, 138, 145), (141, 144, 137, 147), (142, 141, 147, 148), (146, 142, 148, 138)])
me_cylinder_001.polygons.foreach_set('material_index', [2, 2, 2, 2, 2, 2, 2, 2, 2, 2, 2, 2, 2, 2, 2, 2, 2, 2, 2, 2, 2, 2, 2, 0, 2, 2, 2, 2, 2, 2, 2, 1, 1, 1, 1, 1, 1, 1, 1, 0, 0, 0, 0, 0, 0, 0, 2, 2, 2, 2, 2, 2, 2, 2, 2, 2, 2, 2, 2, 2, 2, 2, 2, 2, 3, 3, 2, 2, 2, 2, 2, 2, 2, 2, 3, 2, 2, 2, 2, 2, 2, 2, 0, 0, 0, 0, 0, 0, 0, 0, 0, 2, 2, 2, 2, 2, 2, 2, 2, 2, 2, 3, 2, 2, 2, 2, 2, 2, 2, 2, 2, 2, 2, 2, 2, 2, 2, 2, 2, 2, 3, 3, 2, 2, 2, 2, 2, 2, 2, 2, 2, 2])
me_cylinder_001.materials.append(mat_primary_color)
me_cylinder_001.materials.append(mat_ir_light)
me_cylinder_001.materials.append(mat_secondary_color)
me_cylinder_001.materials.append(mat_ir_camera)
me_cylinder_001.use_remesh_preserve_volume = False
me_cylinder_001.use_remesh_preserve_attributes = False
me_cylinder_001.use_mirror_vertex_groups = False
me_cylinder_001.update()
me_cube_004 = bpy.data.meshes.new('Cube.004')
me_cube_004.from_pydata([(-0.1074, -1.307, 4.021), (-0.1074, -1.413, 4.313), (-0.3475, -1.015, 4.127), (-0.3475, -1.121, 4.419), (0.2031, -1.307, 4.021), (0.2031, -1.413, 4.313), (0.2031, -1.015, 4.127), (0.2031, -1.121, 4.419), (-0.1074, -1.508, 3.938), (-0.1074, -1.614, 4.229), (0.2031, -1.614, 4.229), (0.2031, -1.508, 3.938), (-0.1074, -1.645, 3.898), (-0.1074, -1.672, 4.208), (0.2031, -1.672, 4.208), (0.2508, -1.757, 3.896), (-0.1074, -1.943, 3.872), (-0.1074, -1.971, 4.181), (0.2031, -1.971, 4.181), (0.2508, -1.834, 3.889), (0.4721, -1.781, 4.095), (0.4721, -1.776, 3.993), (0.4721, -1.84, 4.086), (0.4721, -1.834, 3.985), (0.4721, -1.712, 4.157), (0.4257, -1.772, 3.925), (0.4721, -1.922, 4.139), (0.4257, -1.821, 3.921), (1.255, -1.79, 4.077), (1.255, -1.787, 4.008), (1.255, -1.828, 4.071), (1.255, -1.825, 4.003), (0.2031, -1.645, 3.898), (0.2031, -1.943, 3.872), (0.4721, -1.693, 3.941), (0.4721, -1.903, 3.922), (0.8605, -1.757, 3.896), (0.8605, -1.834, 3.889), (0.8694, -1.772, 3.925), (0.8694, -1.821, 3.921), (-0.06499, -1.5, 4.231), (-0.06499, -1.549, 4.211), (0.1607, -1.549, 4.211), (0.1607, -1.5, 4.231), (0.1607, -1.471, 3.999), (0.1607, -1.423, 4.019), (-0.06499, -1.423, 4.019), (-0.06499, -1.471, 3.999), (-0.1074, -1.36, 4.167), (-0.3475, -1.068, 4.273), (0.2031, -1.068, 4.273), (0.2031, -1.36, 4.167), (-0.1074, -1.561, 4.083), (0.2031, -1.561, 4.083), (-0.1074, -1.658, 4.053), (0.2031, -1.658, 4.053), (-0.1074, -1.957, 4.027), (0.2031, -1.957, 4.027), (0.4721, -1.703, 4.049), (0.4721, -1.912, 4.031), (0.4721, -1.752, 4.044), (0.4721, -1.863, 4.036), (1.255, -1.771, 4.043), (1.255, -1.844, 4.036), (-0.06499, -1.461, 4.125), (-0.06499, -1.51, 4.105), (0.1607, -1.461, 4.125), (0.1607, -1.51, 4.105), (1.255, -1.752, 4.044), (1.255, -1.776, 3.993), (1.255, -1.863, 4.036), (1.255, -1.834, 3.985), (1.255, -1.84, 4.086), (1.255, -1.781, 4.095), (1.67, -1.771, 4.043), (1.67, -1.844, 4.036), (1.67, -1.787, 4.008), (1.67, -1.825, 4.003), (1.67, -1.828, 4.071), (1.67, -1.79, 4.077), (-0.1074, 1.307, 4.021), (-0.1074, 1.413, 4.313), (-0.3475, 1.015, 4.127), (-0.3475, 1.121, 4.419), (0.2031, 1.307, 4.021), (0.2031, 1.413, 4.313), (0.2031, 1.015, 4.127), (0.2031, 1.121, 4.419), (-0.1074, 1.508, 3.938), (-0.1074, 1.614, 4.229), (0.2031, 1.614, 4.229), (0.2031, 1.508, 3.938), (-0.1074, 1.645, 3.898), (-0.1074, 1.672, 4.208), (0.2031, 1.672, 4.208), (0.2508, 1.757, 3.896), (-0.1074, 1.943, 3.872), (-0.1074, 1.971, 4.181), (0.2031, 1.971, 4.181), (0.2508, 1.834, 3.889), (0.4721, 1.781, 4.095), (0.4721, 1.776, 3.993), (0.4721, 1.84, 4.086), (0.4721, 1.834, 3.985), (0.4721, 1.712, 4.157), (0.4257, 1.772, 3.925), (0.4721, 1.922, 4.139), (0.4257, 1.821, 3.921), (1.255, 1.79, 4.077), (1.255, 1.787, 4.008), (1.255, 1.828, 4.071), (1.255, 1.825, 4.003), (0.2031, 1.645, 3.898), (0.2031, 1.943, 3.872), (0.4721, 1.693, 3.941), (0.4721, 1.903, 3.922), (0.8605, 1.757, 3.896), (0.8605, 1.834, 3.889), (0.8694, 1.772, 3.925), (0.8694, 1.821, 3.921), (-0.06499, 1.5, 4.231), (-0.06499, 1.549, 4.211), (0.1607, 1.549, 4.211), (0.1607, 1.5, 4.231), (0.1607, 1.471, 3.999), (0.1607, 1.423, 4.019), (-0.06499, 1.423, 4.019), (-0.06499, 1.471, 3.999), (-0.1074, 1.36, 4.167), (-0.3475, 1.068, 4.273), (0.2031, 1.068, 4.273), (0.2031, 1.36, 4.167), (-0.1074, 1.561, 4.083), (0.2031, 1.561, 4.083), (-0.1074, 1.658, 4.053), (0.2031, 1.658, 4.053), (-0.1074, 1.957, 4.027), (0.2031, 1.957, 4.027), (0.4721, 1.703, 4.049), (0.4721, 1.912, 4.031), (0.4721, 1.752, 4.044), (0.4721, 1.863, 4.036), (1.255, 1.771, 4.043), (1.255, 1.844, 4.036), (-0.06499, 1.461, 4.125), (-0.06499, 1.51, 4.105), (0.1607, 1.461, 4.125), (0.1607, 1.51, 4.105), (1.255, 1.752, 4.044), (1.255, 1.776, 3.993), (1.255, 1.863, 4.036), (1.255, 1.834, 3.985), (1.255, 1.84, 4.086), (1.255, 1.781, 4.095), (1.67, 1.771, 4.043), (1.67, 1.844, 4.036), (1.67, 1.787, 4.008), (1.67, 1.825, 4.003), (1.67, 1.828, 4.071), (1.67, 1.79, 4.077)], [], [(48, 1, 3, 49), (49, 3, 7, 50), (50, 7, 5, 51), (42, 41, 9, 10), (2, 6, 4, 0), (7, 3, 1, 5), (53, 10, 14, 55), (67, 42, 10, 53), (65, 47, 8, 52), (47, 44, 11, 8), (12, 32, 33, 16), (8, 11, 32, 12), (52, 8, 12, 54), (10, 9, 13, 14), (57, 18, 17, 56), (54, 12, 16, 56), (14, 13, 17, 18), (14, 18, 26, 24), (23, 21, 69, 71), (57, 33, 35, 59), (55, 14, 24, 58), (27, 19, 37, 39), (60, 21, 34, 58), (61, 22, 26, 59), (21, 23, 35, 34), (22, 20, 24, 26), (29, 62, 74, 76), (60, 20, 73, 68), (20, 22, 72, 73), (61, 23, 71, 70), (15, 19, 33, 32), (27, 25, 34, 35), (19, 27, 35, 33), (25, 15, 32, 34), (37, 36, 38, 39), (19, 15, 36, 37), (15, 25, 38, 36), (25, 27, 39, 38), (0, 4, 45, 46), (46, 45, 44, 47), (48, 0, 46, 64), (64, 46, 47, 65), (51, 5, 43, 66), (66, 43, 42, 67), (5, 1, 40, 43), (43, 40, 41, 42), (45, 66, 67, 44), (4, 51, 66, 45), (40, 64, 65, 41), (1, 48, 64, 40), (22, 61, 70, 72), (21, 60, 68, 69), (31, 29, 76, 77), (23, 61, 59, 35), (20, 60, 58, 24), (32, 55, 58, 34), (18, 57, 59, 26), (13, 54, 56, 17), (33, 57, 56, 16), (9, 52, 54, 13), (41, 65, 52, 9), (44, 67, 53, 11), (11, 53, 55, 32), (6, 50, 51, 4), (2, 49, 50, 6), (0, 48, 49, 2), (62, 29, 69, 68), (31, 63, 70, 71), (29, 31, 71, 69), (30, 28, 73, 72), (28, 62, 68, 73), (63, 30, 72, 70), (74, 79, 78, 75), (76, 74, 75, 77), (30, 63, 75, 78), (28, 30, 78, 79), (63, 31, 77, 75), (62, 28, 79, 74), (128, 129, 83, 81), (129, 130, 87, 83), (130, 131, 85, 87), (122, 90, 89, 121), (82, 80, 84, 86), (87, 85, 81, 83), (133, 135, 94, 90), (147, 133, 90, 122), (145, 132, 88, 127), (127, 88, 91, 124), (92, 96, 113, 112), (88, 92, 112, 91), (132, 134, 92, 88), (90, 94, 93, 89), (137, 136, 97, 98), (134, 136, 96, 92), (94, 98, 97, 93), (94, 104, 106, 98), (103, 151, 149, 101), (137, 139, 115, 113), (135, 138, 104, 94), (107, 119, 117, 99), (140, 138, 114, 101), (141, 139, 106, 102), (101, 114, 115, 103), (102, 106, 104, 100), (109, 156, 154, 142), (140, 148, 153, 100), (100, 153, 152, 102), (141, 150, 151, 103), (95, 112, 113, 99), (107, 115, 114, 105), (99, 113, 115, 107), (105, 114, 112, 95), (117, 119, 118, 116), (99, 117, 116, 95), (95, 116, 118, 105), (105, 118, 119, 107), (80, 126, 125, 84), (126, 127, 124, 125), (128, 144, 126, 80), (144, 145, 127, 126), (131, 146, 123, 85), (146, 147, 122, 123), (85, 123, 120, 81), (123, 122, 121, 120), (125, 124, 147, 146), (84, 125, 146, 131), (120, 121, 145, 144), (81, 120, 144, 128), (102, 152, 150, 141), (101, 149, 148, 140), (111, 157, 156, 109), (103, 115, 139, 141), (100, 104, 138, 140), (112, 114, 138, 135), (98, 106, 139, 137), (93, 97, 136, 134), (113, 96, 136, 137), (89, 93, 134, 132), (121, 89, 132, 145), (124, 91, 133, 147), (91, 112, 135, 133), (86, 84, 131, 130), (82, 86, 130, 129), (80, 82, 129, 128), (142, 148, 149, 109), (111, 151, 150, 143), (109, 149, 151, 111), (110, 152, 153, 108), (108, 153, 148, 142), (143, 150, 152, 110), (154, 155, 158, 159), (156, 157, 155, 154), (110, 158, 155, 143), (108, 159, 158, 110), (143, 155, 157, 111), (142, 154, 159, 108)])
me_cube_004.materials.append(mat_secondary_color)
me_cube_004.use_remesh_preserve_volume = False
me_cube_004.use_remesh_preserve_attributes = False
me_cube_004.use_mirror_vertex_groups = False
me_cube_004.update()
me_cylinder = bpy.data.meshes.new('Cylinder')
me_cylinder.from_pydata([(2.809, -0.5062, 1.304), (2.809, -0.5062, 1.417), (2.641, -0.5021, 1.316), (2.634, -0.4644, 1.439), (2.559, -0.366, 1.283), (2.594, -0.366, 1.439), (2.61, -0.2428, 1.283), (2.634, -0.2676, 1.439), (2.809, -0.2258, 1.304), (2.809, -0.2258, 1.417), (2.839, -0.2361, 1.304), (2.839, -0.2361, 1.417), (2.907, -0.366, 1.283), (2.872, -0.366, 1.439), (2.839, -0.4959, 1.304), (2.839, -0.4959, 1.417), (2.683, -0.4081, 1.14), (2.656, -0.3958, 1.152), (2.645, -0.366, 1.157), (2.656, -0.3363, 1.152), (2.683, -0.3239, 1.14), (2.711, -0.3363, 1.128), (2.722, -0.366, 1.123), (2.711, -0.3958, 1.128), (2.702, -0.5273, 1.316), (2.733, -0.5052, 1.439), (2.733, -0.2268, 1.439), (2.733, -0.1918, 1.283), (2.856, -0.2428, 1.283), (2.831, -0.2676, 1.439), (2.831, -0.4644, 1.439), (2.856, -0.4892, 1.283), (2.817, -0.203, 1.304), (2.817, -0.203, 1.417), (2.846, -0.2133, 1.417), (2.846, -0.2133, 1.304), (2.846, -0.5187, 1.304), (2.846, -0.5187, 1.417), (2.817, -0.529, 1.417), (2.817, -0.529, 1.304), (2.641, -0.5021, 1.405), (2.702, -0.5273, 1.405), (2.559, -0.366, 1.439), (2.61, -0.2428, 1.439), (2.733, -0.1918, 1.439), (2.856, -0.2428, 1.439), (2.907, -0.366, 1.439), (2.856, -0.4892, 1.439), (2.634, -0.4644, 1.35), (2.733, -0.5052, 1.35), (2.594, -0.366, 1.35), (2.634, -0.2676, 1.35), (2.733, -0.2268, 1.35), (2.831, -0.2676, 1.35), (2.872, -0.366, 1.35), (2.831, -0.4644, 1.35), (2.712, -0.3871, 1.421), (2.733, -0.3958, 1.421), (2.703, -0.366, 1.421), (2.712, -0.345, 1.421), (2.733, -0.3362, 1.421), (2.754, -0.345, 1.421), (2.763, -0.366, 1.421), (2.754, -0.3871, 1.421), (2.623, -0.366, 1.378), (2.655, -0.2884, 1.378), (2.733, -0.4757, 1.378), (2.655, -0.4436, 1.378), (2.81, -0.4436, 1.378), (2.81, -0.2884, 1.378), (2.842, -0.366, 1.378), (2.733, -0.2563, 1.378), (2.733, -0.5402, 1.283), (2.61, -0.4892, 1.283), (2.61, -0.4892, 1.439), (2.733, -0.5402, 1.439), (2.568, -0.6876, 1.316), (2.507, -0.6624, 1.316), (2.507, -0.6624, 1.405), (2.568, -0.6876, 1.405), (2.733, -0.4713, 1.17), (2.658, -0.4405, 1.17), (2.627, -0.366, 1.17), (2.658, -0.2915, 1.17), (2.733, -0.2607, 1.17), (2.807, -0.2915, 1.17), (2.838, -0.366, 1.17), (2.807, -0.4405, 1.17), (2.411, -0.4081, 0.8765), (2.386, -0.3958, 0.8912), (2.375, -0.366, 0.8974), (2.386, -0.3363, 0.8912), (2.411, -0.3239, 0.8765), (2.437, -0.3363, 0.8617), (2.448, -0.366, 0.8556), (2.437, -0.3958, 0.8617), (2.809, 0.5062, 1.304), (2.809, 0.5062, 1.417), (2.641, 0.5021, 1.316), (2.634, 0.4644, 1.439), (2.559, 0.366, 1.283), (2.594, 0.366, 1.439), (2.61, 0.2428, 1.283), (2.634, 0.2676, 1.439), (2.809, 0.2258, 1.304), (2.809, 0.2258, 1.417), (2.839, 0.2361, 1.304), (2.839, 0.2361, 1.417), (2.907, 0.366, 1.283), (2.872, 0.366, 1.439), (2.839, 0.4959, 1.304), (2.839, 0.4959, 1.417), (2.683, 0.4081, 1.14), (2.656, 0.3958, 1.152), (2.645, 0.366, 1.157), (2.656, 0.3363, 1.152), (2.683, 0.3239, 1.14), (2.711, 0.3363, 1.128), (2.722, 0.366, 1.123), (2.711, 0.3958, 1.128), (2.702, 0.5273, 1.316), (2.733, 0.5052, 1.439), (2.733, 0.2268, 1.439), (2.733, 0.1918, 1.283), (2.856, 0.2428, 1.283), (2.831, 0.2676, 1.439), (2.831, 0.4644, 1.439), (2.856, 0.4892, 1.283), (2.817, 0.203, 1.304), (2.817, 0.203, 1.417), (2.846, 0.2133, 1.417), (2.846, 0.2133, 1.304), (2.846, 0.5187, 1.304), (2.846, 0.5187, 1.417), (2.817, 0.529, 1.417), (2.817, 0.529, 1.304), (2.641, 0.5021, 1.405), (2.702, 0.5273, 1.405), (2.559, 0.366, 1.439), (2.61, 0.2428, 1.439), (2.733, 0.1918, 1.439), (2.856, 0.2428, 1.439), (2.907, 0.366, 1.439), (2.856, 0.4892, 1.439), (2.634, 0.4644, 1.35), (2.733, 0.5052, 1.35), (2.594, 0.366, 1.35), (2.634, 0.2676, 1.35), (2.733, 0.2268, 1.35), (2.831, 0.2676, 1.35), (2.872, 0.366, 1.35), (2.831, 0.4644, 1.35), (2.712, 0.3871, 1.421), (2.733, 0.3958, 1.421), (2.703, 0.366, 1.421), (2.712, 0.345, 1.421), (2.733, 0.3362, 1.421), (2.754, 0.345, 1.421), (2.763, 0.366, 1.421), (2.754, 0.3871, 1.421), (2.623, 0.366, 1.378), (2.655, 0.2884, 1.378), (2.733, 0.4757, 1.378), (2.655, 0.4436, 1.378), (2.81, 0.4436, 1.378), (2.81, 0.2884, 1.378), (2.842, 0.366, 1.378), (2.733, 0.2563, 1.378), (2.733, 0.5402, 1.283), (2.61, 0.4892, 1.283), (2.61, 0.4892, 1.439), (2.733, 0.5402, 1.439), (2.568, 0.6876, 1.316), (2.507, 0.6624, 1.316), (2.507, 0.6624, 1.405), (2.568, 0.6876, 1.405), (2.733, 0.4713, 1.17), (2.658, 0.4405, 1.17), (2.627, 0.366, 1.17), (2.658, 0.2915, 1.17), (2.733, 0.2607, 1.17), (2.807, 0.2915, 1.17), (2.838, 0.366, 1.17), (2.807, 0.4405, 1.17), (2.411, 0.4081, 0.8765), (2.386, 0.3958, 0.8912), (2.375, 0.366, 0.8974), (2.386, 0.3363, 0.8912), (2.411, 0.3239, 0.8765), (2.437, 0.3363, 0.8617), (2.448, 0.366, 0.8556), (2.437, 0.3958, 0.8617)], [], [(40, 2, 77, 78), (73, 74, 42, 4), (4, 42, 43, 6), (6, 43, 44, 27), (28, 45, 46, 12), (25, 30, 55, 49), (12, 46, 47, 31), (27, 28, 85, 84), (20, 21, 93, 92), (31, 72, 80, 87), (72, 73, 81, 80), (4, 6, 83, 82), (28, 12, 86, 85), (6, 27, 84, 83), (12, 31, 87, 86), (73, 4, 82, 81), (0, 1, 75, 72), (9, 8, 27, 44), (8, 10, 28, 27), (11, 9, 44, 45), (10, 11, 45, 28), (15, 14, 31, 47), (14, 0, 72, 31), (1, 15, 47, 75), (32, 33, 34, 35), (9, 33, 32, 8), (11, 34, 33, 9), (10, 35, 34, 11), (8, 32, 35, 10), (36, 37, 38, 39), (15, 37, 36, 14), (1, 38, 37, 15), (0, 39, 38, 1), (14, 36, 39, 0), (25, 3, 74, 75), (3, 5, 42, 74), (5, 7, 43, 42), (7, 26, 44, 43), (26, 29, 45, 44), (29, 13, 46, 45), (13, 30, 47, 46), (30, 25, 75, 47), (65, 64, 58, 59), (13, 29, 53, 54), (26, 7, 51, 52), (5, 3, 48, 50), (30, 13, 54, 55), (29, 26, 52, 53), (7, 5, 50, 51), (3, 25, 49, 48), (56, 57, 63, 62, 61, 60, 59, 58), (67, 66, 57, 56), (66, 68, 63, 57), (70, 69, 61, 62), (71, 65, 59, 60), (64, 67, 56, 58), (68, 70, 62, 63), (69, 71, 60, 61), (53, 52, 71, 69), (55, 54, 70, 68), (50, 48, 67, 64), (52, 51, 65, 71), (54, 53, 69, 70), (49, 55, 68, 66), (48, 49, 66, 67), (51, 50, 64, 65), (24, 2, 73, 72), (40, 41, 75, 74), (41, 24, 72, 75), (2, 40, 74, 73), (76, 79, 78, 77), (41, 40, 78, 79), (24, 41, 79, 76), (2, 24, 76, 77), (17, 16, 80, 81), (18, 17, 81, 82), (19, 18, 82, 83), (20, 19, 83, 84), (21, 20, 84, 85), (22, 21, 85, 86), (23, 22, 86, 87), (16, 23, 87, 80), (88, 89, 90, 91, 92, 93, 94, 95), (18, 19, 91, 90), (16, 17, 89, 88), (23, 16, 88, 95), (21, 22, 94, 93), (19, 20, 92, 91), (17, 18, 90, 89), (22, 23, 95, 94), (136, 174, 173, 98), (169, 100, 138, 170), (100, 102, 139, 138), (102, 123, 140, 139), (124, 108, 142, 141), (121, 145, 151, 126), (108, 127, 143, 142), (123, 180, 181, 124), (116, 188, 189, 117), (127, 183, 176, 168), (168, 176, 177, 169), (100, 178, 179, 102), (124, 181, 182, 108), (102, 179, 180, 123), (108, 182, 183, 127), (169, 177, 178, 100), (96, 168, 171, 97), (105, 140, 123, 104), (104, 123, 124, 106), (107, 141, 140, 105), (106, 124, 141, 107), (111, 143, 127, 110), (110, 127, 168, 96), (97, 171, 143, 111), (128, 131, 130, 129), (105, 104, 128, 129), (107, 105, 129, 130), (106, 107, 130, 131), (104, 106, 131, 128), (132, 135, 134, 133), (111, 110, 132, 133), (97, 111, 133, 134), (96, 97, 134, 135), (110, 96, 135, 132), (121, 171, 170, 99), (99, 170, 138, 101), (101, 138, 139, 103), (103, 139, 140, 122), (122, 140, 141, 125), (125, 141, 142, 109), (109, 142, 143, 126), (126, 143, 171, 121), (161, 155, 154, 160), (109, 150, 149, 125), (122, 148, 147, 103), (101, 146, 144, 99), (126, 151, 150, 109), (125, 149, 148, 122), (103, 147, 146, 101), (99, 144, 145, 121), (152, 154, 155, 156, 157, 158, 159, 153), (163, 152, 153, 162), (162, 153, 159, 164), (166, 158, 157, 165), (167, 156, 155, 161), (160, 154, 152, 163), (164, 159, 158, 166), (165, 157, 156, 167), (149, 165, 167, 148), (151, 164, 166, 150), (146, 160, 163, 144), (148, 167, 161, 147), (150, 166, 165, 149), (145, 162, 164, 151), (144, 163, 162, 145), (147, 161, 160, 146), (120, 168, 169, 98), (136, 170, 171, 137), (137, 171, 168, 120), (98, 169, 170, 136), (172, 173, 174, 175), (137, 175, 174, 136), (120, 172, 175, 137), (98, 173, 172, 120), (113, 177, 176, 112), (114, 178, 177, 113), (115, 179, 178, 114), (116, 180, 179, 115), (117, 181, 180, 116), (118, 182, 181, 117), (119, 183, 182, 118), (112, 176, 183, 119), (184, 191, 190, 189, 188, 187, 186, 185), (114, 186, 187, 115), (112, 184, 185, 113), (119, 191, 184, 112), (117, 189, 190, 118), (115, 187, 188, 116), (113, 185, 186, 114), (118, 190, 191, 119)])
me_cylinder.polygons.foreach_set('material_index', [0, 0, 0, 0, 0, 0, 0, 0, 0, 0, 0, 0, 0, 0, 0, 0, 0, 0, 0, 0, 0, 0, 0, 0, 0, 0, 0, 0, 0, 0, 0, 0, 0, 0, 0, 0, 0, 0, 0, 0, 0, 0, 1, 0, 0, 0, 0, 0, 0, 0, 1, 1, 1, 1, 1, 1, 1, 1, 1, 1, 1, 1, 1, 1, 1, 1, 0, 0, 0, 0, 0, 0, 0, 0, 0, 0, 0, 0, 0, 0, 0, 0, 0, 0, 0, 0, 0, 0, 0, 0, 0, 0, 0, 0, 0, 0, 0, 0, 0, 0, 0, 0, 0, 0, 0, 0, 0, 0, 0, 0, 0, 0, 0, 0, 0, 0, 0, 0, 0, 0, 0, 0, 0, 0, 0, 0, 0, 0, 0, 0, 0, 0, 1, 0, 0, 0, 0, 0, 0, 0, 1, 1, 1, 1, 1, 1, 1, 1, 1, 1, 1, 1, 1, 1, 1, 1, 0, 0, 0, 0, 0, 0, 0, 0, 0, 0, 0, 0, 0, 0, 0, 0, 0, 0, 0, 0, 0, 0, 0, 0])
me_cylinder.materials.append(mat_secondary_color)
me_cylinder.materials.append(mat_light_bulb)
me_cylinder.use_remesh_preserve_volume = False
me_cylinder.use_remesh_preserve_attributes = False
me_cylinder.use_mirror_vertex_groups = False
me_cylinder.update()
me_cube_002 = bpy.data.meshes.new('Cube.002')
me_cube_002.from_pydata([(-0.5929, -0.8556, -0.3781), (-0.5957, -0.8556, 0.8556), (0.4696, -0.8556, -0.8556), (0.2517, -0.8556, 0.8556), (-0.9474, -0.2, -0.5225), (-0.7519, -0.5973, -0.5181), (-0.4828, -0.9259, -0.227), (-0.4828, -0.9518, -0.09739), (-0.4828, -0.9769, 0.2), (-0.4828, -0.9956, 0.5973), (-0.6707, -0.5973, 0.9956), (-0.8628, -0.2, 1.0), (1.132, -0.5064, -1.148), (1.14, -0.1996, -1.151), (0.2216, -0.2, 1.0), (0.2216, -0.5973, 0.9956), (0.4285, -0.9956, 0.4345), (0.4964, -1.0, 0.2), (0.1804, -1.0, -0.2), (0.1734, -0.9956, -0.5973), (-0.5579, -0.8556, -0.5584), (-0.2, -0.8556, -0.821), (0.1874, -0.8556, -0.8556), (0.3145, -0.8556, -0.8556), (0.07781, -0.8556, 0.8556), (-0.05801, -0.8556, 0.8556), (-0.2, -0.8556, 0.8556), (-0.503, -0.8556, 0.8556), (0.04772, -0.2, 1.0), (0.04772, -0.5973, 0.9956), (-0.0881, -0.2, 1.0), (-0.0881, -0.5973, 0.9956), (-0.2, -0.2, 1.0), (-0.2, -0.5973, 0.9956), (-0.5595, -0.2, 1.0), (-0.4618, -0.5973, 0.9956), (-0.5987, -0.2, -0.7028), (-0.5489, -0.5973, -0.6983), (-0.2, -0.2, -0.9654), (-0.2, -0.5973, -0.961), (0.1892, -0.2, -1.0), (0.1892, -0.5973, -0.9956), (0.962, -0.2, -1.223), (0.9608, -0.5973, -1.219), (0.008866, -0.9956, -0.5973), (-0.1265, -0.9956, -0.5953), (-0.2, -0.9956, -0.5812), (-0.4108, -0.9956, -0.3716), (0.009319, -1.0, -0.2), (-0.1265, -1.0, -0.2), (-0.2, -1.0, -0.2), (-0.3942, -1.0, -0.1574), (0.325, -1.0, 0.2), (0.1892, -1.0, 0.2), (-0.2, -1.0, 0.2), (-0.359, -1.0, 0.2), (0.2547, -0.9956, 0.4345), (0.1188, -0.9956, 0.4345), (-0.2, -0.9956, 0.5973), (-0.47, -0.9956, 0.5973), (0.9482, -0.2146, -0.7352), (0.9767, -0.523, -0.6321), (1.007, -0.6439, -0.3442), (1.05, -0.6439, 0.009437), (0.9435, -0.2146, 0.6166), (0.9747, -0.523, 0.4169), (-0.7445, -0.6, -0.2752), (-0.9705, -0.2, -0.3028), (-0.8263, -0.6, -0.117), (-1.0, -0.2, -0.1654), (-0.87, -0.6, 0.2), (-1.0, -0.2, 0.2), (-0.7405, -0.6, 0.6), (-0.9594, -0.2, 0.6), (1.593, -0.07464, -0.4733), (1.6, -0.1817, -0.4401), (1.617, -0.07116, -0.3602), (1.609, -0.2239, -0.3956), (1.627, -0.07116, -0.3126), (1.618, -0.2239, -0.3552), (1.643, -0.07464, -0.2334), (1.638, -0.1289, -0.2612), (1.399, -0.1688, 0.0991), (1.4, -0.4133, 0.02117), (1.309, -0.4133, -0.6047), (1.283, -0.1688, -0.6797), (1.362, -0.5064, -0.1668), (1.328, -0.5064, -0.3898), (0.6387, -0.6593, 0.5247), (1.185, -0.2106, -0.9663), (0.6367, -0.7414, 0.1837), (1.164, -0.4788, -0.9723), (0.589, -0.7414, -0.2396), (0.5519, -0.6593, -0.5579), (0.6297, -0.2106, 0.7333), (0.6338, -0.5444, 0.6443), (-0.8837, -0.1366, -0.5632), (-0.9578, -0.09384, 0.7904), (-1.213, -0.2197, -0.03038), (-1.213, -0.2197, 0.2629), (-1.264, -0.1901, -0.03089), (-1.264, -0.1901, 0.2629), (-1.12, -0.1877, 0.7904), (-1.12, -0.2732, -0.5537), (-1.357, -0.1366, -0.5628), (-1.283, -0.09384, 0.7904), (-1.256, -0.2937, -0.03038), (-1.256, -0.2937, 0.2629), (-1.307, -0.2641, 0.2629), (-1.307, -0.2641, -0.03089), (-0.8837, -0.1366, 0.7904), (-1.12, -0.2732, 0.7904), (-1.357, -0.1366, 0.7904), (-1.034, -0.04983, 0.7231), (-1.12, -0.09966, 0.7231), (-1.207, -0.04983, 0.7231), (-0.9578, -0.09384, 0.7231), (-1.12, -0.1877, 0.7231), (-1.283, -0.09384, 0.7231), (-1.034, -0.04983, 0.751), (-1.12, -0.09966, 0.751), (-1.207, -0.04983, 0.751), (1.164, -0.07882, -1.036), (1.124, -0.07882, -1.152), (1.11, -0.5973, -1.219), (1.112, -0.2, -1.223), (1.188, -0.5444, -0.8867), (1.161, -0.2195, -1.037), (1.036, -0.2159, -0.9722), (0.9969, -0.196, -1.087), (0.9953, -0.5028, -1.084), (1.04, -0.4753, -0.9078), (1.04, -0.07524, -0.9714), (0.9922, -0.07524, -1.087), (0.436, -0.3633, 0.7778), (0.7093, -0.3819, 0.7778), (0.436, -0.4181, 0.7462), (0.7093, -0.4088, 0.7623), (0.436, -0.4181, 0.8095), (0.7093, -0.4088, 0.7933), (0.7093, -0.4181, 0.7462), (0.7093, -0.3633, 0.7778), (0.7093, -0.4181, 0.8095), (0.8804, -0.4088, 0.7623), (0.8804, -0.3819, 0.7778), (0.8183, -0.4088, 0.7933), (-0.5929, 0.8556, -0.3781), (-0.5957, 0.8556, 0.8556), (0.4696, 0.8556, -0.8556), (0.2517, 0.8556, 0.8556), (-0.9474, 0.2, -0.5225), (-0.7519, 0.5973, -0.5181), (-0.4828, 0.9259, -0.227), (-0.4828, 0.9518, -0.09739), (-0.4828, 0.9769, 0.2), (-0.4828, 0.9956, 0.5973), (-0.6707, 0.5973, 0.9956), (-0.8628, 0.2, 1.0), (1.132, 0.5064, -1.148), (1.14, 0.1996, -1.151), (0.2216, 0.2, 1.0), (0.2216, 0.5973, 0.9956), (0.4285, 0.9956, 0.4345), (0.4964, 1.0, 0.2), (0.1804, 1.0, -0.2), (0.1734, 0.9956, -0.5973), (-0.5579, 0.8556, -0.5584), (-0.2, 0.8556, -0.821), (0.1874, 0.8556, -0.8556), (0.3145, 0.8556, -0.8556), (0.07781, 0.8556, 0.8556), (-0.05801, 0.8556, 0.8556), (-0.2, 0.8556, 0.8556), (-0.503, 0.8556, 0.8556), (0.04772, 0.2, 1.0), (0.04772, 0.5973, 0.9956), (-0.0881, 0.2, 1.0), (-0.0881, 0.5973, 0.9956), (-0.2, 0.2, 1.0), (-0.2, 0.5973, 0.9956), (-0.5595, 0.2, 1.0), (-0.4618, 0.5973, 0.9956), (-0.5987, 0.2, -0.7028), (-0.5489, 0.5973, -0.6983), (-0.2, 0.2, -0.9654), (-0.2, 0.5973, -0.961), (0.1892, 0.2, -1.0), (0.1892, 0.5973, -0.9956), (0.962, 0.2, -1.223), (0.9608, 0.5973, -1.219), (0.008866, 0.9956, -0.5973), (-0.1265, 0.9956, -0.5953), (-0.2, 0.9956, -0.5812), (-0.4108, 0.9956, -0.3716), (0.009319, 1.0, -0.2), (-0.1265, 1.0, -0.2), (-0.2, 1.0, -0.2), (-0.3942, 1.0, -0.1574), (0.325, 1.0, 0.2), (0.1892, 1.0, 0.2), (-0.2, 1.0, 0.2), (-0.359, 1.0, 0.2), (0.2547, 0.9956, 0.4345), (0.1188, 0.9956, 0.4345), (-0.2, 0.9956, 0.5973), (-0.47, 0.9956, 0.5973), (0.9482, 0.2146, -0.7352), (0.9767, 0.523, -0.6321), (1.007, 0.6439, -0.3442), (1.05, 0.6439, 0.009437), (0.9435, 0.2146, 0.6166), (0.9747, 0.523, 0.4169), (-0.7445, 0.6, -0.2752), (-0.9705, 0.2, -0.3028), (-0.8263, 0.6, -0.117), (-1.0, 0.2, -0.1654), (-0.87, 0.6, 0.2), (-1.0, 0.2, 0.2), (-0.7405, 0.6, 0.6), (-0.9594, 0.2, 0.6), (1.593, 0.07464, -0.4733), (1.6, 0.1817, -0.4401), (1.617, 0.07116, -0.3602), (1.609, 0.2239, -0.3956), (1.627, 0.07116, -0.3126), (1.618, 0.2239, -0.3552), (1.643, 0.07464, -0.2334), (1.638, 0.1289, -0.2612), (1.399, 0.1688, 0.0991), (1.4, 0.4133, 0.02117), (1.309, 0.4133, -0.6047), (1.283, 0.1688, -0.6797), (1.362, 0.5064, -0.1668), (1.328, 0.5064, -0.3898), (0.6387, 0.6593, 0.5247), (1.185, 0.2106, -0.9663), (0.6367, 0.7414, 0.1837), (1.164, 0.4788, -0.9723), (0.589, 0.7414, -0.2396), (0.5519, 0.6593, -0.5579), (0.6297, 0.2106, 0.7333), (0.6338, 0.5444, 0.6443), (-0.8837, 0.1366, -0.5632), (-0.9578, 0.09384, 0.7904), (-1.213, 0.2197, -0.03038), (-1.213, 0.2197, 0.2629), (-1.264, 0.1901, -0.03089), (-1.264, 0.1901, 0.2629), (-1.12, 0.1877, 0.7904), (-1.12, 0.2732, -0.5537), (-1.357, 0.1366, -0.5628), (-1.283, 0.09384, 0.7904), (-1.256, 0.2937, -0.03038), (-1.256, 0.2937, 0.2629), (-1.307, 0.2641, 0.2629), (-1.307, 0.2641, -0.03089), (-0.8837, 0.1366, 0.7904), (-1.12, 0.2732, 0.7904), (-1.357, 0.1366, 0.7904), (-1.034, 0.04983, 0.7231), (-1.12, 0.09966, 0.7231), (-1.207, 0.04983, 0.7231), (-0.9578, 0.09384, 0.7231), (-1.12, 0.1877, 0.7231), (-1.283, 0.09384, 0.7231), (-1.034, 0.04983, 0.751), (-1.12, 0.09966, 0.751), (-1.207, 0.04983, 0.751), (-0.2, 0.0, -0.9654), (-0.6, 0.0, -0.7028), (-1.0, 0.0, -0.5225), (-1.0, 0.0, -0.1654), (-1.0, 0.0, -0.3028), (-1.357, 0.0, 0.4426), (-1.357, 0.0, -0.5628), (1.396, 0.0, 0.14), (1.649, 0.0, -0.2085), (1.631, 0.0, -0.2935), (1.593, 0.0, -0.4728), (1.277, 0.0, -0.6747), (0.9376, 0.0, 0.6842), (1.619, 0.0, -0.3495), (0.9441, 0.0, -0.7313), (1.164, 0.07882, -1.036), (1.124, 0.07882, -1.152), (0.9512, 0.0, -1.223), (0.6303, 0.0, 0.7328), (0.2216, 0.0, 1.0), (0.1892, 0.0, -1.0), (0.04772, 0.0, 1.0), (-0.6, 0.0, 1.0), (-0.2, 0.0, 1.0), (-0.0881, 0.0, 1.0), (-0.8478, 0.0, 1.0), (-1.0, 0.0, 0.6), (-0.9578, 0.0, 0.7904), (-0.8837, 0.0, 0.7904), (-0.9578, 0.0, 0.7231), (-1.034, 0.0, 0.751), (-1.034, 0.0, 0.7231), (-1.0, 0.0, 0.2), (-1.283, 0.0, 0.7904), (-1.357, 0.0, 0.7904), (-1.283, 0.0, 0.7231), (-1.207, 0.0, 0.751), (-1.207, 0.0, 0.7231), (1.11, 0.5973, -1.219), (1.112, 0.2, -1.223), (1.188, 0.5444, -0.8867), (1.161, 0.2195, -1.037), (1.185, 0.0, -0.9657), (1.1, 0.0, -1.223), (1.036, 0.2159, -0.9722), (0.9969, 0.196, -1.087), (0.9953, 0.5028, -1.084), (1.04, 0.4753, -0.9078), (1.04, 0.07524, -0.9714), (0.9922, 0.07524, -1.087), (0.436, 0.3633, 0.7778), (0.7093, 0.3819, 0.7778), (0.436, 0.4181, 0.7462), (0.7093, 0.4088, 0.7623), (0.436, 0.4181, 0.8095), (0.7093, 0.4088, 0.7933), (0.7093, 0.4181, 0.7462), (0.7093, 0.3633, 0.7778), (0.7093, 0.4181, 0.8095), (0.8804, 0.4088, 0.7623), (0.8804, 0.3819, 0.7778), (0.8183, 0.4088, 0.7933)], [], [(65, 95, 88), (59, 27, 1, 9), (43, 124, 2, 23), (35, 10, 1, 27), (15, 29, 24, 3), (29, 31, 25, 24), (31, 33, 26, 25), (33, 35, 27, 26), (14, 28, 29, 15), (28, 30, 31, 29), (30, 32, 33, 31), (32, 34, 35, 33), (34, 11, 10, 35), (5, 37, 20, 0), (37, 39, 21, 20), (39, 41, 22, 21), (41, 43, 23, 22), (4, 36, 37, 5), (36, 38, 39, 37), (38, 40, 41, 39), (40, 42, 43, 41), (42, 125, 124, 43), (20, 47, 6, 0), (47, 51, 7, 6), (51, 55, 8, 7), (55, 59, 9, 8), (2, 19, 44, 23), (23, 44, 45, 22), (22, 45, 46, 21), (21, 46, 47, 20), (19, 18, 48, 44), (44, 48, 49, 45), (45, 49, 50, 46), (46, 50, 51, 47), (18, 17, 52, 48), (48, 52, 53, 49), (49, 53, 54, 50), (50, 54, 55, 51), (17, 16, 56, 52), (52, 56, 57, 53), (53, 57, 58, 54), (54, 58, 59, 55), (16, 3, 24, 56), (56, 24, 25, 57), (57, 25, 26, 58), (58, 26, 27, 59), (124, 126, 93), (61, 62, 92, 93), (62, 63, 90, 92), (63, 65, 88, 90), (123, 122, 132, 133), (85, 279, 278, 74), (82, 83, 81, 80), (83, 86, 79, 81), (84, 85, 74, 75), (86, 87, 77, 79), (64, 94, 95, 65), (0, 6, 66, 5), (5, 66, 67, 4), (4, 67, 272, 270), (6, 7, 68, 66), (66, 68, 69, 67), (67, 69, 271, 272), (7, 8, 70, 68), (68, 70, 71, 69), (69, 71, 300, 271), (8, 9, 72, 70), (70, 72, 73, 71), (71, 73, 294, 300), (9, 1, 10, 72), (72, 10, 11, 73), (73, 11, 293, 294), (74, 76, 77, 75), (76, 78, 79, 77), (78, 80, 81, 79), (87, 84, 75, 77), (62, 61, 84, 87), (63, 62, 87, 86), (61, 60, 85, 84), (65, 63, 86, 83), (64, 65, 83, 82), (60, 282, 279, 85), (95, 94, 14, 15), (88, 95, 3), (93, 126, 61), (92, 90, 17, 18), (89, 310, 282, 60), (94, 286, 287, 14), (93, 92, 18, 19), (90, 88, 16, 17), (126, 89, 60, 61), (3, 16, 88), (3, 95, 15), (93, 19, 2), (2, 124, 93), (96, 110, 111, 103), (104, 112, 302, 273, 274), (99, 98, 103, 111), (98, 100, 104, 103), (101, 99, 111, 112), (100, 101, 112, 104), (106, 107, 108, 109), (99, 107, 106, 98), (101, 108, 107, 99), (100, 109, 108, 101), (98, 106, 109, 100), (97, 102, 111, 110), (102, 105, 112, 111), (105, 301, 302, 112), (102, 97, 116, 117), (105, 102, 117, 118), (97, 295, 297, 116), (113, 114, 117, 116), (114, 115, 118, 117), (115, 305, 303, 118), (290, 293, 11, 34), (298, 304, 121, 120, 119), (276, 275, 82, 80), (296, 295, 97, 110), (292, 291, 32, 30), (288, 285, 42, 40), (287, 289, 28, 14), (285, 311, 125, 42), (291, 290, 34, 32), (297, 299, 113, 116), (278, 281, 76, 74), (303, 301, 105, 118), (281, 277, 78, 76), (277, 276, 80, 78), (122, 127, 128, 132), (275, 280, 64, 82), (289, 292, 30, 28), (269, 268, 38, 36), (268, 288, 40, 38), (280, 286, 94, 64), (270, 269, 36, 4), (13, 12, 124, 125), (12, 91, 126, 124), (91, 127, 89, 126), (122, 123, 311, 310), (123, 13, 125, 311), (127, 122, 310, 89), (129, 128, 131, 130), (133, 132, 128, 129), (91, 12, 130, 131), (13, 123, 133, 129), (127, 91, 131, 128), (12, 13, 129, 130), (134, 141, 140, 136), (136, 140, 142, 138), (135, 139, 145, 144), (138, 142, 141, 134), (134, 136, 138), (135, 137, 140, 141), (137, 139, 142, 140), (139, 135, 141, 142), (143, 144, 145), (139, 137, 143, 145), (137, 135, 144, 143), (211, 234, 241), (205, 155, 147, 173), (189, 169, 148, 306), (181, 173, 147, 156), (161, 149, 170, 175), (175, 170, 171, 177), (177, 171, 172, 179), (179, 172, 173, 181), (160, 161, 175, 174), (174, 175, 177, 176), (176, 177, 179, 178), (178, 179, 181, 180), (180, 181, 156, 157), (151, 146, 166, 183), (183, 166, 167, 185), (185, 167, 168, 187), (187, 168, 169, 189), (150, 151, 183, 182), (182, 183, 185, 184), (184, 185, 187, 186), (186, 187, 189, 188), (188, 189, 306, 307), (166, 146, 152, 193), (193, 152, 153, 197), (197, 153, 154, 201), (201, 154, 155, 205), (148, 169, 190, 165), (169, 168, 191, 190), (168, 167, 192, 191), (167, 166, 193, 192), (165, 190, 194, 164), (190, 191, 195, 194), (191, 192, 196, 195), (192, 193, 197, 196), (164, 194, 198, 163), (194, 195, 199, 198), (195, 196, 200, 199), (196, 197, 201, 200), (163, 198, 202, 162), (198, 199, 203, 202), (199, 200, 204, 203), (200, 201, 205, 204), (162, 202, 170, 149), (202, 203, 171, 170), (203, 204, 172, 171), (204, 205, 173, 172), (306, 239, 308), (207, 239, 238, 208), (208, 238, 236, 209), (209, 236, 234, 211), (284, 317, 316, 283), (231, 220, 278, 279), (228, 226, 227, 229), (229, 227, 225, 232), (230, 221, 220, 231), (232, 225, 223, 233), (210, 211, 241, 240), (146, 151, 212, 152), (151, 150, 213, 212), (150, 270, 272, 213), (152, 212, 214, 153), (212, 213, 215, 214), (213, 272, 271, 215), (153, 214, 216, 154), (214, 215, 217, 216), (215, 271, 300, 217), (154, 216, 218, 155), (216, 217, 219, 218), (217, 300, 294, 219), (155, 218, 156, 147), (218, 219, 157, 156), (219, 294, 293, 157), (220, 221, 223, 222), (222, 223, 225, 224), (224, 225, 227, 226), (233, 223, 221, 230), (208, 233, 230, 207), (209, 232, 233, 208), (207, 230, 231, 206), (211, 229, 232, 209), (210, 228, 229, 211), (206, 231, 279, 282), (241, 161, 160, 240), (234, 149, 241), (239, 207, 308), (238, 164, 163, 236), (235, 206, 282, 310), (240, 160, 287, 286), (239, 165, 164, 238), (236, 163, 162, 234), (308, 207, 206, 235), (149, 234, 162), (149, 161, 241), (239, 148, 165), (148, 239, 306), (242, 249, 257, 256), (250, 274, 273, 302, 258), (245, 257, 249, 244), (244, 249, 250, 246), (247, 258, 257, 245), (246, 250, 258, 247), (252, 255, 254, 253), (245, 244, 252, 253), (247, 245, 253, 254), (246, 247, 254, 255), (244, 246, 255, 252), (243, 256, 257, 248), (248, 257, 258, 251), (251, 258, 302, 301), (248, 263, 262, 243), (251, 264, 263, 248), (243, 262, 297, 295), (259, 262, 263, 260), (260, 263, 264, 261), (261, 264, 303, 305), (290, 180, 157, 293), (298, 265, 266, 267, 304), (276, 226, 228, 275), (296, 256, 243, 295), (292, 176, 178, 291), (288, 186, 188, 285), (276, 275, 280, 286, 287, 289, 292, 291, 290, 293, 294, 300, 271, 272, 270, 269, 268, 288, 285, 311, 310, 282, 279, 278, 281, 277), (287, 160, 174, 289), (285, 188, 307, 311), (291, 178, 180, 290), (297, 262, 259, 299), (278, 220, 222, 281), (303, 264, 251, 301), (281, 222, 224, 277), (277, 224, 226, 276), (283, 316, 312, 309), (275, 228, 210, 280), (289, 174, 176, 292), (269, 182, 184, 268), (268, 184, 186, 288), (280, 210, 240, 286), (270, 150, 182, 269), (159, 307, 306, 158), (158, 306, 308, 237), (237, 308, 235, 309), (283, 310, 311, 284), (284, 311, 307, 159), (309, 235, 310, 283), (313, 314, 315, 312), (317, 313, 312, 316), (237, 315, 314, 158), (159, 313, 317, 284), (309, 312, 315, 237), (158, 314, 313, 159), (318, 320, 324, 325), (320, 322, 326, 324), (319, 328, 329, 323), (322, 318, 325, 326), (318, 322, 320), (319, 325, 324, 321), (321, 324, 326, 323), (323, 326, 325, 319), (327, 329, 328), (323, 329, 327, 321), (321, 327, 328, 319)])
me_cube_002.polygons.foreach_set('material_index', [1, 1, 1, 2, 2, 2, 2, 2, 1, 1, 1, 1, 1, 1, 2, 1, 1, 1, 2, 1, 1, 1, 1, 2, 2, 2, 1, 1, 1, 2, 1, 1, 1, 2, 1, 1, 1, 2, 1, 1, 1, 2, 1, 1, 1, 1, 1, 2, 1, 1, 1, 2, 0, 0, 2, 1, 1, 1, 1, 1, 1, 1, 1, 2, 2, 1, 2, 2, 1, 1, 1, 2, 2, 1, 1, 2, 2, 1, 2, 0, 0, 2, 1, 2, 1, 1, 1, 1, 2, 2, 1, 2, 2, 1, 1, 1, 1, 1, 1, 1, 1, 1, 1, 1, 1, 1, 1, 1, 1, 1, 1, 1, 1, 1, 1, 2, 1, 0, 1, 1, 1, 1, 1, 2, 1, 2, 1, 1, 1, 1, 0, 1, 2, 1, 1, 1, 1, 1, 1, 1, 1, 1, 1, 1, 1, 1, 1, 1, 1, 1, 1, 1, 1, 1, 1, 1, 1, 1, 1, 1, 1, 1, 2, 2, 2, 2, 2, 1, 1, 1, 1, 1, 1, 2, 1, 1, 1, 2, 1, 1, 1, 1, 2, 2, 2, 1, 1, 1, 2, 1, 1, 1, 2, 1, 1, 1, 2, 1, 1, 1, 2, 1, 1, 1, 1, 1, 2, 1, 1, 1, 2, 0, 0, 2, 1, 1, 1, 1, 1, 1, 1, 1, 2, 2, 1, 2, 2, 1, 1, 1, 2, 2, 1, 1, 2, 2, 1, 2, 0, 0, 2, 1, 2, 1, 1, 1, 1, 2, 2, 1, 2, 2, 1, 1, 1, 1, 1, 1, 1, 1, 1, 1, 1, 1, 1, 1, 1, 1, 1, 1, 1, 1, 1, 1, 2, 1, 0, 1, 1, 1, 1, 1, 1, 2, 1, 2, 1, 1, 1, 1, 0, 1, 2, 1, 1, 1, 1, 1, 1, 1, 1, 1, 1, 1, 1, 1, 1, 1, 1, 1, 1, 1, 1, 1, 1, 1, 1, 1, 1])
me_cube_002.materials.append(mat_cockpit_glass)
me_cube_002.materials.append(mat_primary_color)
me_cube_002.materials.append(mat_team_color)
me_cube_002.use_remesh_preserve_volume = False
me_cube_002.use_remesh_preserve_attributes = False
me_cube_002.use_mirror_vertex_groups = False
me_cube_002.update()
arm_armature = bpy.data.armatures.new('Armature')  # bones are not reproduced

# ---- objects
ob_armature = bpy.data.objects.new('Armature', arm_armature)
ob_cube = bpy.data.objects.new('Cube', me_cube_001)
ob_cylinder_001 = bpy.data.objects.new('Cylinder.001', me_cylinder_001)
ob_cube_002 = bpy.data.objects.new('Cube.002', me_cube_004)
ob_cylinder = bpy.data.objects.new('Cylinder', me_cylinder)
ob_cube_001 = bpy.data.objects.new('Cube.001', me_cube_002)

# ---- transforms, parenting, visibility, modifiers, constraints
ob_armature.location = (0.0, 0.0, 2.753)
ob_armature.hide_viewport = True
ob_armature.lineart.crease_threshold = 0.0
ob_cube.parent = ob_armature
ob_cube.matrix_parent_inverse = Matrix(((1.0, 0.0, 0.0, -0.0), (0.0, 1.0, 0.0, -0.0), (0.0, 0.0, 1.0, -2.698), (0.0, 0.0, 0.0, 1.0)))
ob_cube.location = (0.0, 0.0, 0.0)
ob_cube.lineart.crease_threshold = 0.0
_vg = ob_cube.vertex_groups.new(name='Bone')
_vg = ob_cube.vertex_groups.new(name='Bone.001')
for _i, _w in zip([50, 62, 67, 79, 80, 84, 86, 88, 89, 90, 91, 92, 93, 94, 95, 96, 97, 98, 99, 100, 101, 102, 103, 104, 105, 108, 110, 111, 112, 113, 114, 115, 116, 117, 118, 119, 120, 121, 122, 123, 124, 125, 126, 127, 128, 129, 130, 131, 132, 133, 134, 135, 136, 137, 138, 139, 140, 141, 142, 143, 144, 145, 146, 147, 148, 149, 150, 151, 152, 153, 154, 155, 156, 157, 158, 159, 160, 161], [0.02263, 0.045, 0.0009521, 0.04491, 0.01001, 0.04945, 0.8677, 0.06453, 0.8257, 0.7622, 0.2425, 0.3352, 0.8305, 0.9427, 0.8492, 0.8793, 0.9677, 0.8425, 0.7009, 0.7789, 0.8916, 0.8678, 0.3822, 0.9174, 0.8058, 0.01065, 0.02852, 0.02739, 0.03468, 0.03163, 0.06065, 0.06058, 0.06274, 0.0627, 0.6876, 0.6918, 0.6736, 0.6844, 0.9039, 0.8539, 0.8917, 0.9325, 0.8151, 0.7812, 0.809, 0.864, 0.8853, 0.8305, 0.5878, 0.6323, 0.6354, 0.6964, 0.4991, 0.5834, 0.6178, 0.542, 0.5623, 0.6257, 0.5162, 0.5831, 0.5931, 0.5917, 0.4461, 0.5454, 0.571, 0.4816, 0.4972, 0.5775, 0.5193, 0.5577, 0.583, 0.5757, 0.5602, 0.5439, 0.5482, 0.5217, 0.5162, 0.5522]): _vg.add([_i], _w, 'REPLACE')
_vg = ob_cube.vertex_groups.new(name='Bone.003')
for _i, _w in zip([42, 43, 44, 45, 46, 47, 48, 49, 50, 51, 52, 53, 54, 55, 56, 57, 58, 59, 60, 61, 62, 63, 64, 65, 66, 67, 68, 69, 70, 71, 72, 73, 74, 75, 76, 77, 78, 79, 80, 81, 82, 83, 84, 85, 86, 87, 88, 89, 90, 91, 92, 93, 94, 95, 96, 97, 98, 99, 100, 101, 102, 103, 104, 105, 106, 107, 108, 109, 110, 111, 112, 113, 114, 115, 116, 117, 118, 119, 120, 121, 122, 123, 124, 125, 126, 127, 128, 129, 130, 131, 132, 133, 134, 135, 136, 137, 138, 139, 140, 141, 142, 143, 144, 145, 146, 147, 148, 149, 150, 151, 152, 153, 154, 155, 156, 157, 158, 159, 160, 161, 170, 171, 178, 209, 220, 236, 248, 251], [1.0, 0.9938, 1.0, 1.0, 1.0, 1.0, 1.0, 1.0, 1.0, 1.0, 1.0, 1.0, 0.07573, 0.1995, 0.2005, 0.001866, 1.0, 1.0, 0.9759, 1.0, 1.0, 1.0, 0.9547, 1.0, 1.0, 0.9999, 1.0, 1.0, 0.9517, 0.9997, 1.0, 0.9996, 1.0, 1.0, 1.0, 1.0, 1.0, 1.0, 1.0, 1.0, 0.8886, 0.2865, 0.9967, 1.0, 1.0, 1.0, 0.9983, 0.9782, 1.0, 1.0, 1.0, 1.0, 0.9998, 0.9995, 0.9671, 1.0, 0.9984, 1.0, 0.9998, 1.0, 1.0, 0.9999, 1.0, 0.9994, 0.1444, 0.09628, 1.0, 0.9921, 0.2331, 0.2363, 0.2735, 0.2984, 0.2575, 0.2581, 0.2599, 0.2611, 0.2441, 0.2398, 0.2594, 0.248, 0.05861, 0.0001594, 0.01665, 2.174e-07, 0.0001908, 0.005025, 0.005764, 0.09286, 0.04658, 0.0001416, 1.233e-20, 4.409e-10, 6.731e-10, 4.291e-09, 1.315e-11, 2.45e-07, 0.03782, 1.327e-07, 2.934e-23, 3.188e-16, 0.0002536, 5.836e-07, 3.458e-09, 8.189e-08, 0.0002269, 2.154e-05, 0.04254, 0.05788, 2.579e-06, 2.859e-09, 0.00347, 0.01676, 0.0001508, 2.519e-06, 0.07219, 4.976e-08, 0.001781, 0.001811, 0.001752, 0.01843, 0.01511, 1.214e-05, 0.001583, 0.007869, 0.0005165, 0.0004368, 0.0, 0.0]): _vg.add([_i], _w, 'REPLACE')
_vg = ob_cube.vertex_groups.new(name='Bone.005')
for _i, _w in zip([0, 1, 2, 3, 5, 7, 12, 13, 18, 19, 20, 21, 22, 23, 24, 25, 26, 27, 28, 30, 31, 32, 34, 35, 36, 37, 38, 39, 40, 41, 42, 43, 44, 45, 46, 47, 48, 49, 50, 52, 53, 54, 55, 56, 57, 58, 59, 60, 61, 62, 64, 65, 66, 67, 69, 70, 71, 72, 73, 74, 75, 76, 77, 78, 79, 80, 81, 82, 83, 84, 90, 106, 107, 108, 109, 110, 111, 112, 113, 114, 115, 116, 117, 118, 119, 120, 121], [0.09065, 0.1913, 0.07792, 0.1987, 0.006916, 0.0563, 0.1215, 0.1223, 0.00761, 0.002366, 0.07014, 0.07457, 0.08622, 0.06513, 0.003471, 0.0154, 0.1583, 0.1673, 0.03272, 0.3667, 0.3844, 0.1284, 0.3485, 0.4048, 0.2637, 0.09384, 0.9519, 0.8603, 0.8714, 0.9451, 0.7789, 0.748, 0.6002, 0.4747, 0.4428, 0.4832, 0.3438, 0.1434, 0.3581, 0.5441, 0.5643, 0.9158, 0.7796, 0.7805, 0.9727, 0.485, 0.3281, 0.1381, 0.4617, 0.368, 0.5337, 0.555, 0.566, 0.3381, 0.5468, 0.7079, 0.5317, 0.4476, 0.7194, 0.4856, 0.3496, 0.1401, 0.4323, 0.04788, 0.2405, 0.3506, 0.1382, 0.6239, 0.6878, 0.4455, 0.001638, 0.8428, 0.9005, 0.617, 0.1977, 0.7249, 0.7227, 0.6842, 0.6587, 0.6796, 0.6791, 0.6751, 0.6739, 0.06811, 0.06824, 0.0667, 0.06737]): _vg.add([_i], _w, 'REPLACE')
_vg = ob_cube.vertex_groups.new(name='Bone.007')
for _i, _w in zip([0, 1, 2, 3, 4, 5, 6, 7, 8, 9, 10, 11, 12, 13, 14, 15, 16, 17, 18, 19, 20, 21, 22, 23, 24, 25, 26, 27, 28, 29, 30, 31, 32, 33, 34, 35, 36, 37, 38, 39, 40, 41], [0.9092, 0.8085, 0.9219, 0.8009, 0.9945, 0.9715, 0.9852, 0.9435, 0.9959, 0.9964, 0.9996, 0.9994, 0.8784, 0.8775, 0.9783, 0.9975, 0.9963, 1.0, 0.9712, 0.9738, 0.9298, 0.9253, 0.9136, 0.9347, 0.9732, 0.9672, 0.8415, 0.8323, 0.9585, 0.9854, 0.6331, 0.6146, 0.871, 0.9963, 0.6513, 0.5938, 0.7344, 0.9059, 0.0447, 0.135, 0.1212, 0.05286]): _vg.add([_i], _w, 'REPLACE')
_vg = ob_cube.vertex_groups.new(name='Bone.002')
for _i, _w in zip([212, 224, 229, 241, 242, 246, 248, 250, 251, 252, 253, 254, 255, 256, 257, 258, 259, 260, 261, 262, 263, 264, 265, 266, 267, 270, 272, 273, 274, 275, 276, 277, 278, 279, 280, 281, 282, 283, 284, 285, 286, 287, 288, 289, 290, 291, 292, 293, 294, 295, 296, 297, 298, 299, 300, 301, 302, 303, 304, 305, 306, 307, 308, 309, 310, 311, 312, 313, 314, 315, 316, 317, 318, 319, 320, 321, 322, 323], [0.02263, 0.045, 0.0009521, 0.04491, 0.01001, 0.04945, 0.8677, 0.06453, 0.8257, 0.7622, 0.2425, 0.3352, 0.8305, 0.9427, 0.8492, 0.8793, 0.9677, 0.8425, 0.7009, 0.7789, 0.8916, 0.8678, 0.3822, 0.9174, 0.8058, 0.01065, 0.02852, 0.02739, 0.03468, 0.03163, 0.06065, 0.06058, 0.06274, 0.0627, 0.6876, 0.6918, 0.6736, 0.6844, 0.9039, 0.8539, 0.8917, 0.9325, 0.8151, 0.7812, 0.809, 0.864, 0.8853, 0.8305, 0.5878, 0.6323, 0.6354, 0.6964, 0.4991, 0.5834, 0.6178, 0.542, 0.5623, 0.6257, 0.5162, 0.5831, 0.5931, 0.5917, 0.4461, 0.5454, 0.571, 0.4816, 0.4972, 0.5775, 0.5193, 0.5577, 0.583, 0.5757, 0.5602, 0.5439, 0.5482, 0.5217, 0.5162, 0.5522]): _vg.add([_i], _w, 'REPLACE')
_vg = ob_cube.vertex_groups.new(name='Bone.004')
for _i, _w in zip([204, 205, 206, 207, 208, 209, 210, 211, 212, 213, 214, 215, 216, 217, 218, 219, 220, 221, 222, 223, 224, 225, 226, 227, 228, 229, 230, 231, 232, 233, 234, 235, 236, 237, 238, 239, 240, 241, 242, 243, 244, 245, 246, 247, 248, 249, 250, 251, 252, 253, 254, 255, 256, 257, 258, 259, 260, 261, 262, 263, 264, 265, 266, 267, 268, 269, 270, 271, 272, 273, 274, 275, 276, 277, 278, 279, 280, 281, 282, 283, 284, 285, 286, 287, 288, 289, 290, 291, 292, 293, 294, 295, 296, 297, 298, 299, 300, 301, 302, 303, 304, 305, 306, 307, 308, 309, 310, 311, 312, 313, 314, 315, 316, 317, 318, 319, 320, 321, 322, 323], [0.2201, 0.2444, 0.3776, 0.5237, 0.5554, 0.51, 0.6337, 0.8499, 0.6051, 0.9982, 0.4551, 0.431, 0.07573, 0.1995, 0.2005, 0.001866, 0.5096, 0.6489, 0.8529, 0.5368, 0.5844, 1.04, 0.4657, 0.4413, 0.4284, 0.6356, 0.987, 0.4522, 0.284, 0.4481, 0.5511, 0.2796, 0.5068, 0.6289, 0.8549, 0.5658, 0.9421, 0.712, 0.6193, 0.8476, 0.3547, 0.2865, 0.5044, 0.9918, 0.1296, 0.9867, 0.9338, 0.1668, 0.2119, 0.7528, 0.6624, 0.164, 0.05668, 0.1507, 0.1205, 0.01322, 0.15, 0.297, 0.2203, 0.1071, 0.129, 0.6168, 0.08165, 0.1937, 0.1444, 0.09612, 0.3499, 0.7984, 0.2331, 0.2363, 0.2711, 0.2984, 0.2575, 0.2581, 0.2599, 0.2611, 0.2441, 0.2398, 0.2594, 0.248, 0.09556, 0.1458, 0.1082, 0.06723, 0.1819, 0.2177, 0.1903, 0.1349, 0.1139, 0.1691, 0.4117, 0.3675, 0.3645, 0.3034, 0.4999, 0.4162, 0.3819, 0.4572, 0.4371, 0.3741, 0.4834, 0.4168, 0.4068, 0.408, 0.5532, 0.4543, 0.4288, 0.5179, 0.5023, 0.4224, 0.4804, 0.4422, 0.4169, 0.4241, 0.4395, 0.456, 0.4516, 0.4781, 0.4835, 0.4477]): _vg.add([_i], _w, 'REPLACE')
_vg = ob_cube.vertex_groups.new(name='Bone.006')
for _i, _w in zip([162, 163, 164, 165, 167, 169, 174, 175, 180, 181, 182, 183, 184, 185, 186, 187, 188, 189, 190, 192, 193, 194, 196, 197, 198, 199, 200, 201, 202, 203, 204, 205, 206, 207, 208, 209, 210, 211, 212, 214, 215, 216, 217, 218, 219, 220, 221, 222, 223, 224, 226, 227, 228, 229, 231, 232, 233, 234, 235, 236, 237, 238, 239, 240, 241, 242, 243, 244, 245, 246, 252, 268, 269, 270, 271, 272, 273, 274, 275, 276, 277, 278, 279, 280, 281, 282, 283], [0.09065, 0.1913, 0.07792, 0.1987, 0.006916, 0.0563, 0.1215, 0.1223, 0.00761, 0.002366, 0.07014, 0.07457, 0.08622, 0.06513, 0.003471, 0.0154, 0.1583, 0.1673, 0.03272, 0.3667, 0.3844, 0.1284, 0.3485, 0.4048, 0.2637, 0.09384, 0.9519, 0.8603, 0.8714, 0.9451, 0.7789, 0.748, 0.6002, 0.4747, 0.4428, 0.4832, 0.3438, 0.1434, 0.3581, 0.5441, 0.5643, 0.9158, 0.7796, 0.7805, 0.9727, 0.485, 0.3281, 0.1381, 0.4617, 0.368, 0.5337, 0.555, 0.566, 0.3381, 0.5468, 0.7079, 0.5317, 0.4476, 0.7194, 0.4856, 0.3496, 0.1401, 0.4323, 0.04788, 0.2405, 0.3506, 0.1382, 0.6239, 0.6878, 0.4455, 0.001638, 0.8428, 0.9005, 0.617, 0.1977, 0.7249, 0.7227, 0.6842, 0.6587, 0.6796, 0.6791, 0.6751, 0.6739, 0.06811, 0.06824, 0.0667, 0.06737]): _vg.add([_i], _w, 'REPLACE')
_vg = ob_cube.vertex_groups.new(name='Bone.008')
for _i, _w in zip([162, 163, 164, 165, 166, 167, 168, 169, 170, 171, 172, 173, 174, 175, 176, 177, 178, 179, 180, 181, 182, 183, 184, 185, 186, 187, 188, 189, 190, 191, 192, 193, 194, 195, 196, 197, 198, 199, 200, 201, 202, 203], [0.9092, 0.8085, 0.9219, 0.8009, 0.9945, 0.9715, 0.9852, 0.9435, 0.9959, 0.9964, 0.9996, 0.9994, 0.8784, 0.8775, 0.9783, 0.9975, 0.9963, 1.0, 0.9712, 0.9738, 0.9298, 0.9253, 0.9136, 0.9347, 0.9732, 0.9672, 0.8415, 0.8323, 0.9585, 0.9854, 0.6331, 0.6146, 0.871, 0.9963, 0.6513, 0.5938, 0.7344, 0.9059, 0.0447, 0.135, 0.1212, 0.05286]): _vg.add([_i], _w, 'REPLACE')
_m = ob_cube.modifiers.new('Armature', 'ARMATURE')
_m.object = ob_armature
ob_cylinder_001.location = (0.3133, -0.435, 5.675)
ob_cylinder_001.rotation_euler = (-0.0, 1.833, -0.08727)
ob_cylinder_001.scale = (0.2075, 0.2075, 0.2075)
ob_cylinder_001.lineart.crease_threshold = 0.0
ob_cube_002.location = (-0.9018, 0.07326, 0.7459)
ob_cube_002.rotation_euler = (0.0, 0.2618, -0.08727)
ob_cube_002.lineart.crease_threshold = 0.0
ob_cylinder.location = (0.2442, -0.027, 5.555)
ob_cylinder.rotation_euler = (-0.0, 1.833, -0.08727)
ob_cylinder.lineart.crease_threshold = 0.0
ob_cube_001.location = (0.06928, -0.01169, 4.384)
ob_cube_001.rotation_euler = (0.0, 0.2618, -0.08727)
ob_cube_001.scale = (1.148, 1.148, 1.148)
ob_cube_001.lineart.crease_threshold = 0.0

# ---- collection membership
col_collection_1.objects.link(ob_armature)
col_collection_1.objects.link(ob_cube)
col_collection_1.objects.link(ob_cylinder_001)
col_collection_1.objects.link(ob_cube_002)
col_collection_1.objects.link(ob_cylinder)
col_collection_1.objects.link(ob_cube_001)

# ---- scene / render settings (as saved in the file)
scene.frame_start = 0; scene.frame_end = 40; scene.frame_set(30)
scene.render.engine = 'BLENDER_EEVEE_NEXT'
scene.render.resolution_percentage = 50
scene.render.dither_intensity = 0.0
scene.cycles.use_denoising = False
scene.cycles.samples = 128
scene.cycles.sampling_pattern = 'TABULATED_SOBOL'
scene.cycles.use_adaptive_sampling = False
scene.cycles.use_light_tree = False
scene.cycles.blur_glossy = 0.0
scene.cycles.sample_clamp_indirect = 0.0
scene.view_settings.view_transform = 'Standard'
bpy.context.view_layer.update()

# ---- added for rendering (the .blend has no active camera and no usable light): camera, sun
cam_auto = bpy.data.cameras.new('AutoCamera')
cam_auto.lens = 50.0
cam_auto.sensor_width = 36.0
cam_auto.clip_end = 1000.0
ob_auto_camera = bpy.data.objects.new('AutoCamera', cam_auto)
scene.collection.objects.link(ob_auto_camera)
ob_auto_camera.location = (8.35939, -9.72781, 9.20131)
ob_auto_camera.rotation_euler = (1.09748, -7.21219e-08, 0.694738)
scene.camera = ob_auto_camera
light_auto_sun = bpy.data.lights.new('AutoSun', 'SUN')
light_auto_sun.energy = 3.0
light_auto_sun.angle = 0.0523599
ob_auto_sun = bpy.data.objects.new('AutoSun', light_auto_sun)
scene.collection.objects.link(ob_auto_sun)
ob_auto_sun.rotation_euler = (0.872665, 0.174533, 0.523599)
bpy.context.view_layer.update()
